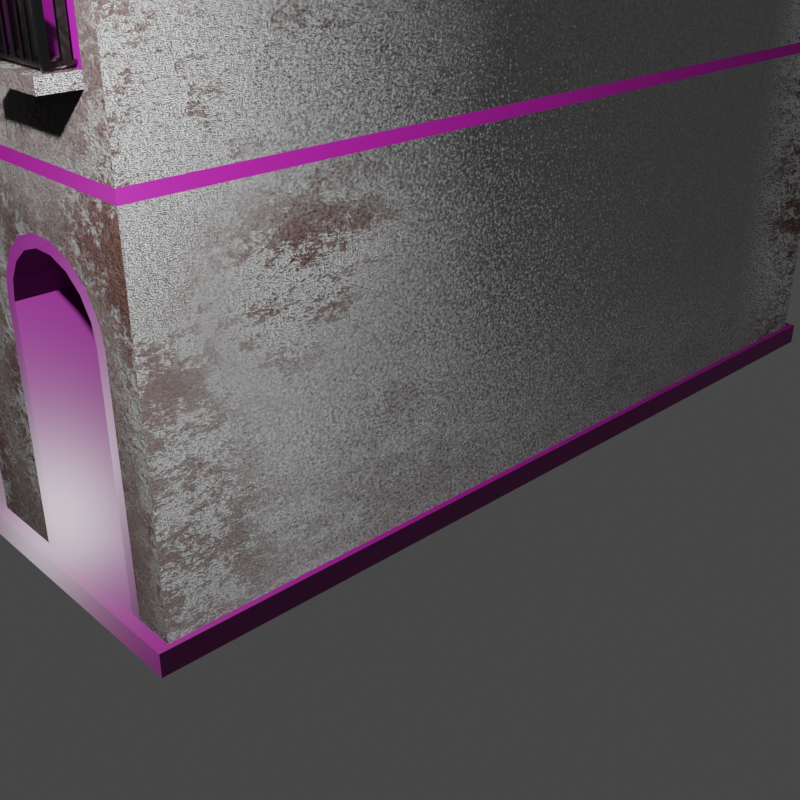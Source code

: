 # Source: Casa1.blend  (saved by Blender 2.83.18; exported with 4.5.12 LTS)
import bpy
from mathutils import Matrix  # noqa: F401  (used for matrix-valued properties, if any)

bpy.ops.wm.read_factory_settings(use_empty=True)
scene = bpy.context.scene
scene.name = 'Scene'

# ---- collections
col_collection = bpy.data.collections.new('Collection'); scene.collection.children.link(col_collection)

# ---- images (referenced by path relative to the original .blend; pixels are not part of the script)
import os
ASSET_DIR = os.environ.get("B2B_ASSET_DIR", "")  # directory of the original .blend (textures are referenced by path, not embedded)
HERE = os.path.dirname(os.path.abspath(__file__))  # packed textures are extracted next to this script under _unpacked/

def load_image(name, relpath, width, height, colorspace="sRGB"):
    """Load a texture the original file referenced (path relative to the .blend, or extracted next to this script)."""
    p = next((c for c in (os.path.join(HERE, relpath), os.path.join(ASSET_DIR, relpath)) if relpath and os.path.exists(c)), "")
    if p:
        img = bpy.data.images.load(p, check_existing=True)
        img.name = name
    else:  # same state as the original file: an image datablock whose file is absent (Cycles renders it pink)
        img = bpy.data.images.new(name, width, height)
        img.source = "FILE"
        img.filepath = "//" + (relpath or name)
    img.colorspace_settings.name = colorspace
    return img
img_wood_planks_dirt_disp_8k_jpg = load_image('wood_planks_dirt_disp_8k.jpg', 'wood_planks_dirt_8k_jpg/wood_planks_dirt_disp_8k.jpg', 1024, 1024, 'Non-Color')
img_wood_planks_dirt_diff_8k_jpg = load_image('wood_planks_dirt_diff_8k.jpg', 'wood_planks_dirt_8k_jpg/wood_planks_dirt_diff_8k.jpg', 1024, 1024, 'sRGB')
img_wood_planks_dirt_rough_8k_jpg = load_image('wood_planks_dirt_rough_8k.jpg', 'wood_planks_dirt_8k_jpg/wood_planks_dirt_rough_8k.jpg', 1024, 1024, 'Non-Color')
img_wood_planks_dirt_nor_8k_jpg = load_image('wood_planks_dirt_nor_8k.jpg', 'wood_planks_dirt_8k_jpg/wood_planks_dirt_nor_8k.jpg', 1024, 1024, 'Non-Color')
img_normal = load_image('Normal', 'Casa1/Normal1024.png', 1024, 1024, 'sRGB')
img_wood_planks_dirt_disp_8k_jpg_001 = load_image('wood_planks_dirt_disp_8k.jpg.001', 'wood_planks_dirt_8k_jpg/wood_planks_dirt_disp_8k.jpg', 1024, 1024, 'Non-Color')
img_wood_planks_dirt_diff_8k_jpg_001 = load_image('wood_planks_dirt_diff_8k.jpg.001', 'wood_planks_dirt_8k_jpg/wood_planks_dirt_diff_8k.jpg', 1024, 1024, 'sRGB')
img_wood_planks_dirt_rough_8k_jpg_001 = load_image('wood_planks_dirt_rough_8k.jpg.001', 'wood_planks_dirt_8k_jpg/wood_planks_dirt_rough_8k.jpg', 1024, 1024, 'Non-Color')
img_wood_planks_dirt_nor_8k_jpg_001 = load_image('wood_planks_dirt_nor_8k.jpg.001', 'wood_planks_dirt_8k_jpg/wood_planks_dirt_nor_8k.jpg', 1024, 1024, 'Non-Color')
img_ceramic_roof_01_disp_4k_jpg = load_image('ceramic_roof_01_disp_4k.jpg', 'ceramic_roof_01_4k_jpg/ceramic_roof_01_disp_4k.jpg', 1024, 1024, 'Non-Color')
img_ceramic_roof_01_diff_4k_jpg = load_image('ceramic_roof_01_diff_4k.jpg', 'ceramic_roof_01_4k_jpg/ceramic_roof_01_diff_4k.jpg', 1024, 1024, 'sRGB')
img_ceramic_roof_01_rough_ao_4k_jpg = load_image('ceramic_roof_01_rough_ao_4k.jpg', 'ceramic_roof_01_4k_jpg/ceramic_roof_01_rough_ao_4k.jpg', 1024, 1024, 'Non-Color')
img_ceramic_roof_01_nor_4k_jpg = load_image('ceramic_roof_01_nor_4k.jpg', 'ceramic_roof_01_4k_jpg/ceramic_roof_01_nor_4k.jpg', 1024, 1024, 'Non-Color')

# ---- materials (node trees are filled in below, after node groups)
mat_mat_slabs = bpy.data.materials.new('mat_slabs')
mat_mat_slabs.diffuse_color = (0.2203, 0.0484, 0.006075, 1.0)
mat_parede = bpy.data.materials.new('Parede')
mat_parede.alpha_threshold = 0.0
mat_parede.line_color = (0.0, 0.0, 0.0, 1.0)
mat_frame = bpy.data.materials.new('Frame')
mat_frame.diffuse_color = (0.06155, 0.06685, 0.4575, 1.0)
mat_grades = bpy.data.materials.new('Grades')
mat_telhado = bpy.data.materials.new('Telhado')

# ---- material node trees
mat_mat_slabs.use_nodes = True; mat_mat_slabs.node_tree.nodes.clear()
_N = mat_mat_slabs.node_tree.nodes; _L = mat_mat_slabs.node_tree.links
n0 = _N.new('NodeFrame'); n0.name = 'Frame'; n0.location = (-1270, 330)
n0.label = 'Mapping'
n0.width = 400
n1 = _N.new('NodeFrame'); n1.name = 'Frame.001'; n1.location = (-628, 530)
n1.label = 'Textures'
n1.width = 358
n2 = _N.new('ShaderNodeOutputMaterial'); n2.name = 'Material Output'; n2.location = (300, 300)
n3 = _N.new('ShaderNodeTexImage'); n3.name = 'Image Texture.001'; n3.location = (88, -870)
n3.label = 'Displacement'
n3.image = img_wood_planks_dirt_disp_8k_jpg
n4 = _N.new('ShaderNodeDisplacement'); n4.name = 'Displacement'; n4.location = (10, -260)
n4.inputs[2].default_value = 1.0
n5 = _N.new('ShaderNodeTexImage'); n5.name = 'Image Texture.002'; n5.location = (88, -30)
n5.label = 'Base Color'
n5.image = img_wood_planks_dirt_diff_8k_jpg
n6 = _N.new('ShaderNodeTexImage'); n6.name = 'Image Texture.003'; n6.location = (88, -310)
n6.label = 'Roughness'
n6.image = img_wood_planks_dirt_rough_8k_jpg
n7 = _N.new('ShaderNodeTexImage'); n7.name = 'Image Texture.004'; n7.location = (88, -590)
n7.label = 'Normal'
n7.image = img_wood_planks_dirt_nor_8k_jpg
n8 = _N.new('ShaderNodeNormalMap'); n8.name = 'Normal Map'; n8.location = (-240, -60)
n9 = _N.new('ShaderNodeMapping'); n9.name = 'Mapping'; n9.location = (230, -30)
n10 = _N.new('NodeReroute'); n10.name = 'Reroute'; n10.location = (38, -586)
n10.width = 16
n10.socket_idname = 'NodeSocketVector'
n11 = _N.new('ShaderNodeTexCoord'); n11.name = 'Texture Coordinate'; n11.location = (30, -30)
n12 = _N.new('ShaderNodeBsdfPrincipled'); n12.name = 'Principled BSDF'; n12.location = (10, 300)
n12.distribution = 'GGX'
n12.subsurface_method = 'BURLEY'
n12.inputs[3].default_value = 1.45
n12.inputs[27].default_value = (0.0, 0.0, 0.0, 1.0)
n12.inputs[28].default_value = 1.0
n13 = _N.new('ShaderNodeMix'); n13.name = 'Mix'; n13.location = (-87, 453)
n13.data_type = 'RGBA'
n13.inputs[0].default_value = 0.6833
n14 = _N.new('ShaderNodeRGB'); n14.name = 'RGB'; n14.location = (-277, 356)
n14.outputs[0].default_value = (0.14, 0.02096, 0.02096, 1.0)
n15 = _N.new('ShaderNodeTexImage'); n15.name = 'Image Texture'; n15.location = (395, 25)
n15.image = img_normal
n3.parent = n1
n5.parent = n1
n6.parent = n1
n7.parent = n1
n9.parent = n0
n10.parent = n1
n11.parent = n0
_L.new(n12.outputs[0], n2.inputs[0])
_L.new(n3.outputs[0], n4.inputs[0])
_L.new(n4.outputs[0], n2.inputs[2])
_L.new(n5.outputs[0], n13.inputs[6])
_L.new(n6.outputs[0], n12.inputs[2])
_L.new(n7.outputs[0], n8.inputs[1])
_L.new(n8.outputs[0], n12.inputs[5])
_L.new(n10.outputs[0], n5.inputs[0])
_L.new(n10.outputs[0], n6.inputs[0])
_L.new(n10.outputs[0], n7.inputs[0])
_L.new(n10.outputs[0], n3.inputs[0])
_L.new(n9.outputs[0], n10.inputs[0])
_L.new(n11.outputs[2], n9.inputs[0])
_L.new(n13.outputs[2], n12.inputs[0])
_L.new(n14.outputs[0], n13.inputs[7])
n2.is_active_output = True
mat_parede.use_nodes = True; mat_parede.node_tree.nodes.clear()
_N = mat_parede.node_tree.nodes; _L = mat_parede.node_tree.links
n0 = _N.new('ShaderNodeTexNoise'); n0.name = 'Noise Texture.001'; n0.location = (-1844, -627)
n0.inputs[2].default_value = 350.0
n0.inputs[3].default_value = 16.0
n1 = _N.new('ShaderNodeBump'); n1.name = 'Bump.001'; n1.location = (-1596, -647)
n1.inputs[0].default_value = 0.1
n1.inputs[1].default_value = 1.0
n1.inputs[2].default_value = 1.0
n2 = _N.new('ShaderNodeBump'); n2.name = 'Bump'; n2.location = (-1363, -520)
n2.inputs[0].default_value = 0.5967
n2.inputs[1].default_value = 1.0
n2.inputs[2].default_value = 1.0
n3 = _N.new('ShaderNodeBevel'); n3.name = 'Bevel'; n3.location = (-2195, -3)
n3.samples = 5
n3.inputs[0].default_value = 1.3
n4 = _N.new('ShaderNodeTexCoord'); n4.name = 'Texture Coordinate.002'; n4.location = (-2221, -201)
n5 = _N.new('ShaderNodeVectorMath'); n5.name = 'Vector Math'; n5.location = (-1927, -84)
n5.operation = 'CROSS_PRODUCT'
n6 = _N.new('ShaderNodeMath'); n6.name = 'Math'; n6.location = (-1535, -212)
n6.operation = 'MULTIPLY'
n6.inputs[2].default_value = 0.0
n7 = _N.new('ShaderNodeValToRGB'); n7.name = 'ColorRamp'; n7.location = (-1165, -269)
n7.width = 201
while len(n7.color_ramp.elements) > 1: n7.color_ramp.elements.remove(n7.color_ramp.elements[-1])
n7.color_ramp.elements[0].position = 0.2212; n7.color_ramp.elements[0].color = (1.0, 1.0, 1.0, 1.0)
_e = n7.color_ramp.elements.new(0.3186); _e.color = (0.1954, 0.03915, 0.01506, 1.0)
n8 = _N.new('ShaderNodeTexNoise'); n8.name = 'Musgrave Texture'; n8.location = (-1982, -284)
n8.width = 150
n8.normalize = False
n8.inputs[2].default_value = 0.5
n8.inputs[3].default_value = 7.0
n8.inputs[4].default_value = 1.0
n8.inputs[5].default_value = 2.6
n9 = _N.new('ShaderNodeOutputMaterial'); n9.name = 'Material Output'; n9.location = (-477, -336)
n10 = _N.new('ShaderNodeBsdfPrincipled'); n10.name = 'Principled BSDF'; n10.location = (-835, -320)
n10.distribution = 'GGX'
n10.subsurface_method = 'BURLEY'
n10.inputs[2].default_value = 0.4
n10.inputs[3].default_value = 1.45
n10.inputs[27].default_value = (0.0, 0.0, 0.0, 1.0)
n10.inputs[28].default_value = 1.0
n11 = _N.new('ShaderNodeMath'); n11.name = 'Math.001'; n11.location = (-1752, -303)
n11.operation = 'MULTIPLY'
n11.inputs[1].default_value = 70.0
n11.inputs[2].default_value = 0.0
n12 = _N.new('ShaderNodeTexImage'); n12.name = 'Image Texture'; n12.location = (-348, -551)
n12.image = img_normal
_L.new(n2.outputs[0], n10.inputs[5])
_L.new(n0.outputs[1], n1.inputs[4])
_L.new(n4.outputs[1], n5.inputs[1])
_L.new(n5.outputs[0], n6.inputs[0])
_L.new(n3.outputs[0], n5.inputs[0])
_L.new(n4.outputs[3], n8.inputs[0])
_L.new(n8.outputs[0], n11.inputs[0])
_L.new(n11.outputs[0], n6.inputs[1])
_L.new(n1.outputs[0], n2.inputs[4])
_L.new(n7.outputs[0], n10.inputs[0])
_L.new(n6.outputs[0], n2.inputs[3])
_L.new(n6.outputs[0], n7.inputs[0])
_L.new(n10.outputs[0], n9.inputs[0])
n9.is_active_output = True
mat_frame.use_nodes = True; mat_frame.node_tree.nodes.clear()
_N = mat_frame.node_tree.nodes; _L = mat_frame.node_tree.links
n0 = _N.new('NodeFrame'); n0.name = 'Frame'; n0.location = (-1270, 330)
n0.label = 'Mapping'
n0.width = 400
n1 = _N.new('NodeFrame'); n1.name = 'Frame.001'; n1.location = (-628, 530)
n1.label = 'Textures'
n1.width = 358
n2 = _N.new('ShaderNodeOutputMaterial'); n2.name = 'Material Output'; n2.location = (300, 300)
n3 = _N.new('ShaderNodeTexImage'); n3.name = 'Image Texture.001'; n3.location = (88, -870)
n3.label = 'Displacement'
n3.image = img_wood_planks_dirt_disp_8k_jpg_001
n4 = _N.new('ShaderNodeDisplacement'); n4.name = 'Displacement'; n4.location = (10, -260)
n4.inputs[2].default_value = 1.0
n5 = _N.new('ShaderNodeTexImage'); n5.name = 'Image Texture.002'; n5.location = (88, -30)
n5.label = 'Base Color'
n5.image = img_wood_planks_dirt_diff_8k_jpg_001
n6 = _N.new('ShaderNodeTexImage'); n6.name = 'Image Texture.003'; n6.location = (88, -310)
n6.label = 'Roughness'
n6.image = img_wood_planks_dirt_rough_8k_jpg_001
n7 = _N.new('ShaderNodeTexImage'); n7.name = 'Image Texture.004'; n7.location = (88, -590)
n7.label = 'Normal'
n7.image = img_wood_planks_dirt_nor_8k_jpg_001
n8 = _N.new('ShaderNodeNormalMap'); n8.name = 'Normal Map'; n8.location = (-240, -60)
n9 = _N.new('ShaderNodeMapping'); n9.name = 'Mapping'; n9.location = (230, -30)
n10 = _N.new('NodeReroute'); n10.name = 'Reroute'; n10.location = (38, -586)
n10.width = 16
n10.socket_idname = 'NodeSocketVector'
n11 = _N.new('ShaderNodeTexCoord'); n11.name = 'Texture Coordinate'; n11.location = (30, -30)
n12 = _N.new('ShaderNodeBsdfPrincipled'); n12.name = 'Principled BSDF'; n12.location = (10, 300)
n12.distribution = 'GGX'
n12.subsurface_method = 'BURLEY'
n12.inputs[3].default_value = 1.45
n12.inputs[27].default_value = (0.0, 0.0, 0.0, 1.0)
n12.inputs[28].default_value = 1.0
n13 = _N.new('ShaderNodeMix'); n13.name = 'Mix'; n13.location = (-210, 421)
n13.data_type = 'RGBA'
n13.inputs[0].default_value = 0.7
n14 = _N.new('ShaderNodeRGB'); n14.name = 'RGB'; n14.location = (19, 512)
n14.outputs[0].default_value = (0.06372, 0.0241, 0.01654, 1.0)
n15 = _N.new('ShaderNodeTexImage'); n15.name = 'Image Texture'; n15.location = (455, 38)
n15.image = img_normal
n3.parent = n1
n5.parent = n1
n6.parent = n1
n7.parent = n1
n9.parent = n0
n10.parent = n1
n11.parent = n0
_L.new(n12.outputs[0], n2.inputs[0])
_L.new(n3.outputs[0], n4.inputs[0])
_L.new(n4.outputs[0], n2.inputs[2])
_L.new(n5.outputs[0], n13.inputs[6])
_L.new(n6.outputs[0], n12.inputs[2])
_L.new(n7.outputs[0], n8.inputs[1])
_L.new(n8.outputs[0], n12.inputs[5])
_L.new(n10.outputs[0], n5.inputs[0])
_L.new(n10.outputs[0], n6.inputs[0])
_L.new(n10.outputs[0], n7.inputs[0])
_L.new(n10.outputs[0], n3.inputs[0])
_L.new(n9.outputs[0], n10.inputs[0])
_L.new(n11.outputs[2], n9.inputs[0])
_L.new(n13.outputs[2], n12.inputs[0])
_L.new(n14.outputs[0], n13.inputs[7])
n2.is_active_output = True
mat_grades.use_nodes = True; mat_grades.node_tree.nodes.clear()
_N = mat_grades.node_tree.nodes; _L = mat_grades.node_tree.links
n0 = _N.new('ShaderNodeOutputMaterial'); n0.name = 'Material Output'; n0.location = (300, 300)
n1 = _N.new('ShaderNodeBsdfPrincipled'); n1.name = 'Principled BSDF'; n1.location = (10, 300)
n1.distribution = 'GGX'
n1.subsurface_method = 'BURLEY'
n1.inputs[0].default_value = (0.174, 0.174, 0.174, 1.0)
n1.inputs[1].default_value = 1.0
n1.inputs[2].default_value = 0.1636
n1.inputs[3].default_value = 1.45
n1.inputs[13].default_value = 1.0
n1.inputs[27].default_value = (0.0, 0.0, 0.0, 1.0)
n1.inputs[28].default_value = 1.0
n2 = _N.new('ShaderNodeTexImage'); n2.name = 'Image Texture'; n2.location = (439, 136)
n2.image = img_normal
n3 = _N.new('ShaderNodeTexImage'); n3.name = 'Image Texture.001'; n3.location = (439, 136)
n3.image = img_normal
_L.new(n1.outputs[0], n0.inputs[0])
n0.is_active_output = True
mat_telhado.use_nodes = True; mat_telhado.node_tree.nodes.clear()
_N = mat_telhado.node_tree.nodes; _L = mat_telhado.node_tree.links
n0 = _N.new('NodeFrame'); n0.name = 'Frame'; n0.location = (-1270, 330)
n0.label = 'Mapping'
n0.width = 400
n1 = _N.new('NodeFrame'); n1.name = 'Frame.001'; n1.location = (-628, 530)
n1.label = 'Textures'
n1.width = 358
n2 = _N.new('ShaderNodeOutputMaterial'); n2.name = 'Material Output'; n2.location = (300, 300)
n3 = _N.new('ShaderNodeBsdfPrincipled'); n3.name = 'Principled BSDF'; n3.location = (10, 300)
n3.distribution = 'GGX'
n3.subsurface_method = 'BURLEY'
n3.inputs[3].default_value = 1.45
n3.inputs[13].default_value = 0.2667
n3.inputs[27].default_value = (0.0, 0.0, 0.0, 1.0)
n3.inputs[28].default_value = 1.0
n4 = _N.new('ShaderNodeTexImage'); n4.name = 'Image Texture.001'; n4.location = (88, -870)
n4.label = 'Displacement'
n4.image = img_ceramic_roof_01_disp_4k_jpg
n5 = _N.new('ShaderNodeDisplacement'); n5.name = 'Displacement'; n5.location = (10, -260)
n5.inputs[2].default_value = 1.0
n6 = _N.new('ShaderNodeTexImage'); n6.name = 'Image Texture.002'; n6.location = (88, -30)
n6.label = 'Base Color'
n6.image = img_ceramic_roof_01_diff_4k_jpg
n7 = _N.new('ShaderNodeTexImage'); n7.name = 'Image Texture.003'; n7.location = (88, -310)
n7.label = 'Roughness'
n7.image = img_ceramic_roof_01_rough_ao_4k_jpg
n8 = _N.new('ShaderNodeTexImage'); n8.name = 'Image Texture.004'; n8.location = (88, -590)
n8.label = 'Normal'
n8.image = img_ceramic_roof_01_nor_4k_jpg
n9 = _N.new('ShaderNodeNormalMap'); n9.name = 'Normal Map'; n9.location = (-240, -60)
n10 = _N.new('ShaderNodeMapping'); n10.name = 'Mapping'; n10.location = (230, -30)
n10.inputs[2].default_value = (0.0, 0.0, 1.571)
n10.inputs[3].default_value = (7.0, 13.0, 1.0)
n11 = _N.new('NodeReroute'); n11.name = 'Reroute'; n11.location = (38, -586)
n11.width = 16
n11.socket_idname = 'NodeSocketVector'
n12 = _N.new('ShaderNodeTexCoord'); n12.name = 'Texture Coordinate'; n12.location = (30, -30)
n13 = _N.new('ShaderNodeTexImage'); n13.name = 'Image Texture'; n13.location = (387, 62)
n13.image = img_normal
n4.parent = n1
n6.parent = n1
n7.parent = n1
n8.parent = n1
n10.parent = n0
n11.parent = n1
n12.parent = n0
_L.new(n3.outputs[0], n2.inputs[0])
_L.new(n4.outputs[0], n5.inputs[0])
_L.new(n5.outputs[0], n2.inputs[2])
_L.new(n6.outputs[0], n3.inputs[0])
_L.new(n7.outputs[0], n3.inputs[2])
_L.new(n8.outputs[0], n9.inputs[1])
_L.new(n9.outputs[0], n3.inputs[5])
_L.new(n11.outputs[0], n6.inputs[0])
_L.new(n11.outputs[0], n7.inputs[0])
_L.new(n11.outputs[0], n8.inputs[0])
_L.new(n11.outputs[0], n4.inputs[0])
_L.new(n10.outputs[0], n11.inputs[0])
_L.new(n12.outputs[2], n10.inputs[0])
n2.is_active_output = True

# ---- world
world_world = bpy.data.worlds.new('World'); scene.world = world_world
world_world.use_nodes = True; world_world.node_tree.nodes.clear()
_N = world_world.node_tree.nodes; _L = world_world.node_tree.links
n0 = _N.new('ShaderNodeOutputWorld'); n0.name = 'World Output'; n0.location = (300, 300)
n1 = _N.new('ShaderNodeBackground'); n1.name = 'Background'; n1.location = (10, 300)
n1.inputs[0].default_value = (0.05088, 0.05088, 0.05088, 1.0)
_L.new(n1.outputs[0], n0.inputs[0])
n0.is_active_output = True
world_world.color = (0.05088, 0.05088, 0.05088)
world_world.use_sun_shadow = False
world_world.sun_shadow_jitter_overblur = 0.0

# ---- cameras
cam_camera = bpy.data.cameras.new('Camera')
cam_camera.clip_end = 100.0
cam_camera.ortho_scale = 7.314

# ---- lights
light_light = bpy.data.lights.new('Light', 'POINT')
light_light.transmission_factor = 0.0
light_light.energy = 1000.0
light_light.shadow_soft_size = 0.1
light_light.shadow_maximum_resolution = 0.006
light_light.use_absolute_resolution = True

# ---- meshes
me_building_003_mesh = bpy.data.meshes.new('building_003_mesh')
me_building_003_mesh.from_pydata([(-2.0, -2.0, 0.0), (2.0, -2.0, 0.0), (-2.0, 2.0, 0.0), (2.0, 2.0, 0.0), (-2.05, -2.05, 0.2), (2.05, -2.05, 0.2), (2.05, 2.05, 0.2), (-2.05, 2.05, 0.2), (-2.0, -2.0, 3.2), (-2.0, 2.0, 3.2), (-2.05, 2.05, 0.0), (-2.05, -2.05, 0.0), (2.05, -2.05, 0.0), (2.05, 2.05, 0.0), (-2.0, -2.0, 0.2), (2.0, -2.0, 0.2), (2.0, 2.0, 0.2), (-2.0, 2.0, 0.2), (-2.0, -2.0, 3.3), (2.0, -2.0, 3.3), (2.0, 2.0, 3.3), (-2.05, -2.05, 5.3), (2.05, -2.05, 5.3), (2.05, 2.05, 5.3), (-2.05, 2.05, 5.3), (2.0, -2.0, 3.2), (2.0, 2.0, 3.2), (-2.0, 2.0, 3.3), (-2.05, -2.05, 5.5), (2.05, -2.05, 5.5), (2.05, 2.05, 5.5), (-2.05, 2.05, 5.5), (-2.0, -2.0, 6.0), (2.0, -2.0, 6.0), (2.0, 2.0, 6.0), (-2.0, 2.0, 6.0), (-2.0, -2.0, 5.3), (2.0, -2.0, 5.3), (2.0, 2.0, 5.3), (-2.0, 2.0, 5.3), (-2.0, -2.0, 5.5), (2.0, -2.0, 5.5), (2.0, 2.0, 5.5), (-2.0, 2.0, 5.5), (-2.1, -2.1, 5.951), (2.1, -2.1, 5.951), (2.1, 2.1, 5.951), (-2.1, 2.1, 5.951), (0.0, 2.1, 7.001), (0.0, -2.1, 7.001), (2.1, 2.1, 6.051), (0.0, 2.1, 7.101), (0.0, -2.1, 7.101), (2.1, -2.1, 6.051), (-2.1, 2.1, 6.051), (-2.1, -2.1, 6.051), (2.0, -2.0, 6.001), (2.0, 2.0, 6.001), (-2.0, 2.0, 6.001), (-2.0, -2.0, 6.001), (0.0, 2.0, 7.001), (0.0, -2.0, 7.001), (0.0, 2.0, 7.101), (0.0, -2.0, 7.101), (0.0, -2.0, 0.2), (0.0, -2.0, 3.2), (0.35, -2.0, 0.2), (1.65, -2.0, 0.2), (0.35, -2.0, 3.2), (1.65, -2.0, 3.2), (0.35, -2.0, 2.2), (1.65, -2.0, 2.2), (0.45, -2.0, 0.2), (1.55, -2.0, 0.2), (1.55, -2.0, 2.2), (0.45, -2.0, 2.2), (0.45, -2.0, 2.1), (1.55, -2.0, 2.1), (0.3892, -2.0, 2.405), (0.5021, -2.0, 2.586), (0.675, -2.0, 2.72), (0.8871, -2.0, 2.791), (1.113, -2.0, 2.791), (1.325, -2.0, 2.72), (1.498, -2.0, 2.586), (1.611, -2.0, 2.405), (1.517, -2.0, 2.371), (1.421, -2.0, 2.521), (1.275, -2.0, 2.633), (1.096, -2.0, 2.692), (0.9045, -2.0, 2.692), (0.725, -2.0, 2.633), (0.5787, -2.0, 2.521), (0.4832, -2.0, 2.371), (0.45, -1.0, 2.2), (1.55, -1.0, 2.2), (1.517, -1.0, 2.371), (1.421, -1.0, 2.521), (1.275, -1.0, 2.633), (1.096, -1.0, 2.692), (0.9045, -1.0, 2.692), (0.725, -1.0, 2.633), (0.5787, -1.0, 2.521), (0.4832, -1.0, 2.371), (0.45, -1.0, 0.2), (1.55, -1.0, 0.2), (1.55, -1.0, 2.1), (0.45, -1.0, 2.1), (-1.65, -2.0, 0.2), (-0.35, -2.0, 0.2), (-1.65, -2.0, 3.2), (-0.35, -2.0, 3.2), (-1.65, -2.0, 2.2), (-0.35, -2.0, 2.2), (-1.55, -2.0, 0.2), (-0.45, -2.0, 0.2), (-0.45, -2.0, 2.2), (-1.55, -2.0, 2.2), (-1.55, -2.0, 2.1), (-1.611, -2.0, 2.405), (-1.498, -2.0, 2.586), (-1.325, -2.0, 2.72), (-1.113, -2.0, 2.791), (-0.8871, -2.0, 2.791), (-0.675, -2.0, 2.72), (-0.5021, -2.0, 2.586), (-0.3892, -2.0, 2.405), (-0.4832, -2.0, 2.371), (-0.5787, -2.0, 2.521), (-0.725, -2.0, 2.633), (-0.9045, -2.0, 2.692), (-1.096, -2.0, 2.692), (-1.275, -2.0, 2.633), (-1.421, -2.0, 2.521), (-1.517, -2.0, 2.371), (-1.55, -1.0, 2.2), (-0.45, -1.0, 2.2), (-0.4832, -1.0, 2.371), (-0.5787, -1.0, 2.521), (-0.725, -1.0, 2.633), (-0.9045, -1.0, 2.692), (-1.096, -1.0, 2.692), (-1.275, -1.0, 2.633), (-1.421, -1.0, 2.521), (-1.517, -1.0, 2.371), (-1.55, -1.0, 0.2), (-0.45, -1.0, 0.2), (-0.45, -1.0, 2.1), (-1.55, -1.0, 2.1), (-0.45, -2.0, 2.1), (-1.0, -2.0, 3.3), (0.0, -2.0, 3.3), (1.0, -2.0, 3.3), (-1.0, -2.0, 5.3), (0.0, -2.0, 5.3), (1.0, -2.0, 5.3), (1.2, -2.0, 3.3), (1.8, -2.0, 3.3), (1.2, -2.0, 5.3), (1.8, -2.0, 5.3), (1.2, -2.0, 3.8), (1.2, -2.0, 4.8), (1.8, -2.0, 3.8), (1.8, -2.0, 4.8), (1.7, -2.0, 3.8), (1.3, -2.0, 3.8), (1.7, -2.0, 4.8), (1.3, -2.0, 4.8), (1.3, -2.0, 3.9), (1.3, -2.0, 4.7), (1.7, -2.0, 3.9), (1.7, -2.0, 4.7), (1.3, -1.0, 3.9), (1.7, -1.0, 3.9), (1.7, -1.0, 4.7), (1.3, -1.0, 4.7), (0.2, -2.0, 3.3), (0.8, -2.0, 3.3), (0.2, -2.0, 5.3), (0.8, -2.0, 5.3), (0.2, -2.0, 3.8), (0.2, -2.0, 4.8), (0.8, -2.0, 3.8), (0.8, -2.0, 4.8), (0.7, -2.0, 3.8), (0.3, -2.0, 3.8), (0.7, -2.0, 4.8), (0.3, -2.0, 4.8), (0.3, -2.0, 3.9), (0.3, -2.0, 4.7), (0.7, -2.0, 3.9), (0.7, -2.0, 4.7), (0.3, -1.0, 3.9), (0.7, -1.0, 3.9), (0.7, -1.0, 4.7), (0.3, -1.0, 4.7), (-0.8, -2.0, 3.3), (-0.2, -2.0, 3.3), (-0.8, -2.0, 5.3), (-0.2, -2.0, 5.3), (-0.8, -2.0, 3.8), (-0.8, -2.0, 4.8), (-0.2, -2.0, 3.8), (-0.2, -2.0, 4.8), (-0.3, -2.0, 3.8), (-0.7, -2.0, 3.8), (-0.3, -2.0, 4.8), (-0.7, -2.0, 4.8), (-0.7, -2.0, 3.9), (-0.7, -2.0, 4.7), (-0.3, -2.0, 3.9), (-0.3, -2.0, 4.7), (-0.7, -1.0, 3.9), (-0.3, -1.0, 3.9), (-0.3, -1.0, 4.7), (-0.7, -1.0, 4.7), (-1.8, -2.0, 3.3), (-1.2, -2.0, 3.3), (-1.8, -2.0, 5.3), (-1.2, -2.0, 5.3), (-1.8, -2.0, 3.8), (-1.8, -2.0, 4.8), (-1.2, -2.0, 3.8), (-1.2, -2.0, 4.8), (-1.3, -2.0, 3.8), (-1.7, -2.0, 3.8), (-1.3, -2.0, 4.8), (-1.7, -2.0, 4.8), (-1.7, -2.0, 3.9), (-1.7, -2.0, 4.7), (-1.3, -2.0, 3.9), (-1.3, -2.0, 4.7), (-1.7, -1.0, 3.9), (-1.3, -1.0, 3.9), (-1.3, -1.0, 4.7), (-1.7, -1.0, 4.7), (1.201, -2.0, 3.301), (1.799, -2.0, 3.301), (1.799, -2.0, 3.799), (1.201, -1.92, 3.801), (1.201, -1.92, 3.901), (1.201, -2.0, 3.799), (1.799, -1.92, 3.901), (1.799, -1.92, 3.801), (1.201, -2.14, 3.801), (1.201, -2.14, 3.901), (1.799, -2.14, 3.901), (1.799, -2.14, 3.801), (0.7989, -1.92, 3.801), (0.7989, -1.92, 3.901), (0.2011, -2.0, 3.799), (0.2011, -1.92, 3.801), (0.2011, -1.92, 3.901), (0.7989, -2.0, 3.799), (0.7989, -2.0, 3.301), (0.2011, -2.0, 3.301), (1.737, -2.103, 4.301), (1.238, -2.103, 4.301), (1.263, -2.103, 3.901), (1.263, -2.103, 4.301), (1.263, -2.078, 3.901), (1.263, -2.078, 4.301), (1.238, -2.078, 3.901), (1.238, -2.078, 4.301), (1.238, -2.103, 3.901), (1.737, -1.982, 4.301), (1.762, -2.103, 4.301), (1.762, -2.103, 3.901), (1.762, -2.078, 4.301), (1.762, -2.078, 3.901), (1.737, -2.078, 4.301), (1.737, -2.078, 3.901), (1.737, -2.078, 4.276), (1.737, -2.103, 3.901), (1.263, -1.956, 3.901), (1.263, -1.956, 4.301), (1.263, -1.981, 3.901), (1.263, -1.981, 4.301), (1.238, -1.981, 3.901), (1.238, -1.981, 4.301), (1.238, -1.956, 3.901), (1.238, -1.956, 4.301), (1.762, -1.982, 4.301), (1.762, -1.982, 3.901), (1.762, -1.957, 4.301), (1.762, -1.957, 3.901), (1.737, -1.957, 4.301), (1.737, -1.957, 3.901), (1.263, -2.078, 4.276), (1.737, -1.982, 3.901), (1.263, -2.078, 4.276), (1.263, -1.982, 4.276), (1.737, -2.078, 4.276), (1.263, -1.982, 4.301), (1.737, -2.078, 4.301), (1.737, -1.982, 4.301), (1.762, -2.078, 4.301), (1.762, -1.982, 4.301), (1.762, -2.078, 4.276), (1.762, -1.982, 4.276), (1.737, -2.078, 3.926), (1.737, -1.982, 4.276), (1.737, -1.982, 3.951), (1.737, -2.078, 3.951), (1.762, -1.982, 3.951), (1.762, -2.078, 3.951), (1.762, -1.982, 3.926), (1.762, -2.078, 3.926), (1.737, -1.982, 3.926), (1.263, -2.078, 4.301), (1.263, -2.078, 4.301), (1.737, -2.043, 4.276), (1.762, -2.043, 3.951), (1.762, -2.043, 4.276), (1.762, -2.017, 3.951), (1.762, -2.017, 4.276), (1.737, -2.017, 3.951), (1.737, -2.017, 4.276), (1.737, -2.043, 3.951), (1.737, -2.078, 4.301), (1.263, -2.103, 4.301), (1.737, -2.103, 4.301), (1.263, -2.103, 4.276), (1.737, -2.103, 4.276), (1.737, -2.078, 3.926), (1.263, -2.078, 3.926), (1.737, -2.078, 3.951), (1.263, -2.078, 3.951), (1.737, -2.103, 3.951), (1.263, -2.103, 3.951), (1.737, -2.103, 3.926), (1.263, -2.103, 3.926), (1.238, -2.078, 4.301), (1.238, -1.982, 4.301), (-0.2011, -1.92, 3.801), (1.238, -2.078, 4.276), (-0.2011, -1.92, 3.901), (0.7989, -2.14, 3.801), (0.7989, -2.14, 3.901), (0.2011, -2.14, 3.901), (1.345, -2.078, 3.951), (1.238, -1.982, 4.276), (1.345, -2.103, 3.951), (1.345, -2.103, 4.276), (1.37, -2.103, 3.951), (1.37, -2.103, 4.276), (1.37, -2.078, 3.951), (1.37, -2.078, 4.276), (1.44, -2.078, 3.951), (1.345, -2.078, 4.276), (1.44, -2.103, 4.276), (1.44, -2.103, 3.951), (1.465, -2.103, 4.276), (1.465, -2.103, 3.951), (1.465, -2.078, 4.276), (1.465, -2.078, 3.951), (1.44, -2.078, 4.276), (1.535, -2.078, 3.951), (1.535, -2.103, 4.276), (1.535, -2.103, 3.951), (1.56, -2.103, 4.276), (1.56, -2.103, 3.951), (1.56, -2.078, 4.276), (1.56, -2.078, 3.951), (1.535, -2.078, 4.276), (1.63, -2.078, 3.951), (1.63, -2.103, 4.276), (1.63, -2.103, 3.951), (1.655, -2.103, 4.276), (1.655, -2.103, 3.951), (1.655, -2.078, 4.276), (1.655, -2.078, 3.951), (1.63, -2.078, 4.276), (1.238, -2.078, 3.926), (1.238, -1.982, 3.951), (1.238, -2.078, 3.951), (1.263, -1.982, 3.951), (1.263, -2.078, 3.951), (1.263, -1.982, 3.926), (1.263, -2.078, 3.926), (1.238, -1.982, 3.926), (0.2011, -2.14, 3.801), (-0.7989, -2.0, 3.799), (-0.7989, -1.92, 3.801), (1.238, -2.017, 3.951), (1.238, -2.017, 4.276), (1.238, -2.043, 3.951), (1.238, -2.043, 4.276), (1.263, -2.043, 3.951), (1.263, -2.043, 4.276), (1.263, -2.017, 3.951), (1.263, -2.017, 4.276), (-0.7989, -1.92, 3.901), (-0.2011, -2.0, 3.799), (-0.2011, -2.0, 3.301), (-0.7989, -2.0, 3.301), (0.7374, -1.982, 4.301), (0.7374, -2.103, 4.301), (0.7624, -2.103, 3.901), (0.7624, -2.103, 4.301), (0.7624, -2.078, 3.901), (0.7624, -2.078, 4.301), (0.7374, -2.078, 3.901), (0.7374, -2.078, 4.301), (0.7374, -2.103, 3.901), (0.2376, -2.103, 4.301), (0.2626, -1.956, 3.901), (0.2626, -1.956, 4.301), (0.2626, -1.981, 3.901), (0.2626, -1.981, 4.301), (0.2376, -1.981, 3.901), (0.2376, -1.981, 4.301), (0.2376, -1.956, 3.901), (0.2376, -1.956, 4.301), (0.7624, -1.982, 4.301), (0.7624, -1.982, 3.901), (0.7624, -1.957, 4.301), (0.7624, -1.957, 3.901), (0.7374, -1.957, 4.301), (0.7374, -1.957, 3.901), (0.7374, -2.078, 4.276), (0.7374, -1.982, 3.901), (0.2626, -2.103, 4.301), (0.2626, -2.103, 3.901), (0.2626, -2.078, 4.301), (0.2626, -2.078, 3.901), (0.2376, -2.078, 4.301), (0.2376, -2.078, 3.901), (0.2626, -2.078, 4.276), (0.2376, -2.103, 3.901), (0.2376, -1.982, 4.276), (0.2376, -2.078, 4.276), (0.2376, -2.078, 4.301), (0.2376, -1.982, 4.301), (0.7624, -1.982, 4.301), (0.7624, -2.078, 4.301), (0.7374, -1.982, 4.301), (0.7374, -2.078, 4.301), (0.7374, -1.982, 4.276), (0.7374, -2.078, 4.276), (0.7624, -1.982, 4.276), (0.7624, -2.078, 4.276), (0.7624, -2.078, 3.951), (0.7624, -1.982, 3.951), (0.7374, -2.078, 3.951), (0.7374, -1.982, 3.951), (0.7374, -2.078, 3.926), (0.7374, -1.982, 3.926), (0.7624, -2.078, 3.926), (0.7624, -1.982, 3.926), (0.2626, -2.078, 4.301), (0.7374, -2.043, 4.276), (0.7624, -2.043, 3.951), (0.7624, -2.043, 4.276), (0.7624, -2.017, 3.951), (0.7624, -2.017, 4.276), (0.7374, -2.017, 3.951), (0.7374, -2.017, 4.276), (0.7374, -2.043, 3.951), (0.7374, -2.078, 4.301), (0.2626, -2.103, 4.301), (0.7374, -2.103, 4.301), (0.2626, -2.103, 4.276), (0.7374, -2.103, 4.276), (0.7374, -2.078, 3.926), (0.2626, -2.078, 3.926), (0.7374, -2.078, 3.951), (0.2626, -2.078, 3.951), (0.7374, -2.103, 3.951), (0.2626, -2.103, 3.951), (0.7374, -2.103, 3.926), (0.2626, -2.103, 3.926), (0.2626, -1.982, 4.301), (0.2626, -2.078, 4.301), (-1.201, -1.92, 3.801), (-1.201, -1.92, 3.901), (-0.2011, -2.14, 3.801), (-0.2011, -2.14, 3.901), (-0.7989, -2.14, 3.901), (-0.7989, -2.14, 3.801), (0.3451, -2.078, 3.951), (0.2626, -2.078, 4.276), (0.3451, -2.103, 3.951), (0.3451, -2.103, 4.276), (0.3701, -2.103, 3.951), (0.3701, -2.103, 4.276), (0.3701, -2.078, 3.951), (0.3701, -2.078, 4.276), (0.44, -2.078, 3.951), (0.3451, -2.078, 4.276), (0.44, -2.103, 4.276), (0.44, -2.103, 3.951), (0.465, -2.103, 4.276), (0.465, -2.103, 3.951), (0.465, -2.078, 4.276), (0.465, -2.078, 3.951), (0.44, -2.078, 4.276), (0.535, -2.078, 3.951), (0.535, -2.103, 4.276), (0.535, -2.103, 3.951), (0.56, -2.103, 4.276), (0.56, -2.103, 3.951), (0.56, -2.078, 4.276), (0.56, -2.078, 3.951), (0.535, -2.078, 4.276), (0.6299, -2.078, 3.951), (0.6299, -2.103, 4.276), (0.6299, -2.103, 3.951), (0.6549, -2.103, 4.276), (0.6549, -2.103, 3.951), (0.6549, -2.078, 4.276), (0.6549, -2.078, 3.951), (0.6299, -2.078, 4.276), (0.2626, -1.982, 4.276), (0.2626, -2.078, 3.951), (0.2626, -1.982, 3.951), (0.2376, -2.078, 3.951), (0.2376, -1.982, 3.951), (0.2376, -2.078, 3.926), (0.2376, -1.982, 3.926), (0.2626, -2.078, 3.926), (0.2626, -1.982, 3.926), (-1.799, -2.0, 3.799), (-1.799, -1.92, 3.801), (0.2376, -2.017, 3.951), (0.2376, -2.017, 4.276), (0.2376, -2.043, 3.951), (0.2376, -2.043, 4.276), (0.2626, -2.043, 3.951), (0.2626, -2.043, 4.276), (0.2626, -2.017, 3.951), (0.2626, -2.017, 4.276), (-1.799, -1.92, 3.901), (-1.201, -2.0, 3.799), (-1.201, -2.0, 3.301), (-1.799, -2.0, 3.301), (-0.2626, -2.103, 4.301), (-0.7624, -2.103, 4.301), (-0.7374, -2.103, 3.901), (-0.7374, -2.103, 4.301), (-0.7374, -2.078, 3.901), (-0.7374, -2.078, 4.301), (-0.7624, -2.078, 3.901), (-0.7624, -2.078, 4.301), (-0.7624, -2.103, 3.901), (-0.2626, -1.982, 4.301), (-0.2376, -2.103, 4.301), (-0.2376, -2.103, 3.901), (-0.2376, -2.078, 4.301), (-0.2376, -2.078, 3.901), (-0.2626, -2.078, 4.301), (-0.2626, -2.078, 3.901), (-0.2626, -2.078, 4.276), (-0.2626, -2.103, 3.901), (-0.7374, -1.956, 3.901), (-0.7374, -1.956, 4.301), (-0.7374, -1.981, 3.901), (-0.7374, -1.981, 4.301), (-0.7624, -1.981, 3.901), (-0.7624, -1.981, 4.301), (-0.7624, -1.956, 3.901), (-0.7624, -1.956, 4.301), (-0.2376, -1.982, 4.301), (-0.2376, -1.982, 3.901), (-0.2376, -1.957, 4.301), (-0.2376, -1.957, 3.901), (-0.2626, -1.957, 4.301), (-0.2626, -1.957, 3.901), (-0.7374, -2.078, 4.276), (-0.2626, -1.982, 3.901), (-0.7374, -2.078, 4.276), (-0.7374, -1.982, 4.276), (-0.2376, -1.982, 4.276), (-0.2376, -2.078, 4.276), (-0.2376, -1.982, 4.301), (-0.2376, -2.078, 4.301), (-0.2626, -1.982, 4.301), (-0.2626, -2.078, 4.301), (-0.2626, -1.982, 4.276), (-0.2626, -2.078, 4.276), (-0.2376, -2.078, 3.926), (-0.2376, -1.982, 3.926), (-0.2376, -2.078, 3.951), (-0.2376, -1.982, 3.951), (-0.2626, -2.078, 3.951), (-0.2626, -1.982, 3.951), (-0.2626, -2.078, 3.926), (-0.2626, -1.982, 3.926), (-0.7374, -1.982, 4.301), (-0.7374, -2.078, 4.301), (-0.7374, -2.078, 4.301), (-0.2626, -2.043, 4.276), (-0.2376, -2.043, 3.951), (-0.2376, -2.043, 4.276), (-0.2376, -2.017, 3.951), (-0.2376, -2.017, 4.276), (-0.2626, -2.017, 3.951), (-0.2626, -2.017, 4.276), (-0.2626, -2.043, 3.951), (-0.2626, -2.078, 4.301), (-0.7374, -2.103, 4.301), (-0.2626, -2.103, 4.301), (-0.7374, -2.103, 4.276), (-0.2626, -2.103, 4.276), (-0.2626, -2.078, 3.926), (-0.7374, -2.078, 3.926), (-0.2626, -2.078, 3.951), (-0.7374, -2.078, 3.951), (-0.2626, -2.103, 3.951), (-0.7374, -2.103, 3.951), (-0.2626, -2.103, 3.926), (-0.7374, -2.103, 3.926), (-0.7624, -2.078, 4.301), (-0.7624, -1.982, 4.301), (-0.7624, -2.078, 4.276), (-1.201, -2.14, 3.801), (-1.201, -2.14, 3.901), (-1.799, -2.14, 3.901), (-0.6549, -2.078, 3.951), (-0.7624, -1.982, 4.276), (-0.6549, -2.103, 3.951), (-0.6549, -2.103, 4.276), (-0.6299, -2.103, 3.951), (-0.6299, -2.103, 4.276), (-0.6299, -2.078, 3.951), (-0.6299, -2.078, 4.276), (-0.56, -2.078, 3.951), (-0.6549, -2.078, 4.276), (-0.56, -2.103, 4.276), (-0.56, -2.103, 3.951), (-0.535, -2.103, 4.276), (-0.535, -2.103, 3.951), (-0.535, -2.078, 4.276), (-0.535, -2.078, 3.951), (-0.56, -2.078, 4.276), (-0.465, -2.078, 3.951), (-0.465, -2.103, 4.276), (-0.465, -2.103, 3.951), (-0.44, -2.103, 4.276), (-0.44, -2.103, 3.951), (-0.44, -2.078, 4.276), (-0.44, -2.078, 3.951), (-0.465, -2.078, 4.276), (-0.3701, -2.078, 3.951), (-0.3701, -2.103, 4.276), (-0.3701, -2.103, 3.951), (-0.3451, -2.103, 4.276), (-0.3451, -2.103, 3.951), (-0.3451, -2.078, 4.276), (-0.3451, -2.078, 3.951), (-0.3701, -2.078, 4.276), (-0.7624, -2.078, 3.926), (-0.7624, -1.982, 3.951), (-0.7624, -2.078, 3.951), (-0.7374, -1.982, 3.951), (-0.7374, -2.078, 3.951), (-0.7374, -1.982, 3.926), (-0.7374, -2.078, 3.926), (-0.7624, -1.982, 3.926), (-1.799, -2.14, 3.801), (-0.7624, -2.017, 3.951), (-0.7624, -2.017, 4.276), (-0.7624, -2.043, 3.951), (-0.7624, -2.043, 4.276), (-0.7374, -2.043, 3.951), (-0.7374, -2.043, 4.276), (-0.7374, -2.017, 3.951), (-0.7374, -2.017, 4.276), (-1.263, -1.982, 4.301), (-1.263, -2.103, 4.301), (-1.238, -2.103, 3.901), (-1.238, -2.103, 4.301), (-1.238, -2.078, 3.901), (-1.238, -2.078, 4.301), (-1.263, -2.078, 3.901), (-1.263, -2.078, 4.301), (-1.263, -2.103, 3.901), (-1.762, -2.103, 4.301), (-1.737, -1.956, 3.901), (-1.737, -1.956, 4.301), (-1.737, -1.981, 3.901), (-1.737, -1.981, 4.301), (-1.762, -1.981, 3.901), (-1.762, -1.981, 4.301), (-1.762, -1.956, 3.901), (-1.762, -1.956, 4.301), (-1.238, -1.982, 4.301), (-1.238, -1.982, 3.901), (-1.238, -1.957, 4.301), (-1.238, -1.957, 3.901), (-1.263, -1.957, 4.301), (-1.263, -1.957, 3.901), (-1.263, -2.078, 4.276), (-1.263, -1.982, 3.901), (-1.737, -2.103, 4.301), (-1.737, -2.103, 3.901), (-1.737, -2.078, 4.301), (-1.737, -2.078, 3.901), (-1.762, -2.078, 4.301), (-1.762, -2.078, 3.901), (-1.737, -2.078, 4.276), (-1.762, -2.103, 3.901), (-1.762, -1.982, 4.276), (-1.762, -2.078, 4.276), (-1.762, -2.078, 4.301), (-1.762, -1.982, 4.301), (-1.238, -1.982, 4.301), (-1.238, -2.078, 4.301), (-1.263, -1.982, 4.301), (-1.263, -2.078, 4.301), (-1.263, -1.982, 4.276), (-1.263, -2.078, 4.276), (-1.238, -1.982, 4.276), (-1.238, -2.078, 4.276), (-1.238, -2.078, 3.951), (-1.238, -1.982, 3.951), (-1.263, -2.078, 3.951), (-1.263, -1.982, 3.951), (-1.263, -2.078, 3.926), (-1.263, -1.982, 3.926), (-1.238, -2.078, 3.926), (-1.238, -1.982, 3.926), (-1.737, -2.078, 4.301), (-1.263, -2.043, 4.276), (-1.238, -2.043, 3.951), (-1.238, -2.043, 4.276), (-1.238, -2.017, 3.951), (-1.238, -2.017, 4.276), (-1.263, -2.017, 3.951), (-1.263, -2.017, 4.276), (-1.263, -2.043, 3.951), (-1.263, -2.078, 4.301), (-1.737, -2.103, 4.301), (-1.263, -2.103, 4.301), (-1.737, -2.103, 4.276), (-1.263, -2.103, 4.276), (-1.263, -2.078, 3.926), (-1.737, -2.078, 3.926), (-1.263, -2.078, 3.951), (-1.737, -2.078, 3.951), (-1.263, -2.103, 3.951), (-1.737, -2.103, 3.951), (-1.263, -2.103, 3.926), (-1.737, -2.103, 3.926), (-1.737, -1.982, 4.301), (-1.737, -2.078, 4.301), (-1.655, -2.078, 3.951), (-1.737, -2.078, 4.276), (-1.655, -2.103, 3.951), (-1.655, -2.103, 4.276), (-1.63, -2.103, 3.951), (-1.63, -2.103, 4.276), (-1.63, -2.078, 3.951), (-1.63, -2.078, 4.276), (-1.56, -2.078, 3.951), (-1.655, -2.078, 4.276), (-1.56, -2.103, 4.276), (-1.56, -2.103, 3.951), (-1.535, -2.103, 4.276), (-1.535, -2.103, 3.951), (-1.535, -2.078, 4.276), (-1.535, -2.078, 3.951), (-1.56, -2.078, 4.276), (-1.465, -2.078, 3.951), (-1.465, -2.103, 4.276), (-1.465, -2.103, 3.951), (-1.44, -2.103, 4.276), (-1.44, -2.103, 3.951), (-1.44, -2.078, 4.276), (-1.44, -2.078, 3.951), (-1.465, -2.078, 4.276), (-1.37, -2.078, 3.951), (-1.37, -2.103, 4.276), (-1.37, -2.103, 3.951), (-1.345, -2.103, 4.276), (-1.345, -2.103, 3.951), (-1.345, -2.078, 4.276), (-1.345, -2.078, 3.951), (-1.37, -2.078, 4.276), (-1.737, -1.982, 4.276), (-1.737, -2.078, 3.951), (-1.737, -1.982, 3.951), (-1.762, -2.078, 3.951), (-1.762, -1.982, 3.951), (-1.762, -2.078, 3.926), (-1.762, -1.982, 3.926), (-1.737, -2.078, 3.926), (-1.737, -1.982, 3.926), (-1.762, -2.017, 3.951), (-1.762, -2.017, 4.276), (-1.762, -2.043, 3.951), (-1.762, -2.043, 4.276), (-1.737, -2.043, 3.951), (-1.737, -2.043, 4.276), (-1.737, -2.017, 3.951), (-1.737, -2.017, 4.276)], [], [(44, 47, 58, 59), (11, 10, 2, 0), (13, 10, 7, 6), (11, 12, 5, 4), (12, 13, 6, 5), (10, 11, 4, 7), (16, 17, 9, 26), (67, 15, 25, 69, 71), (17, 14, 8, 9), (15, 16, 26, 25), (12, 11, 0, 1), (13, 12, 1, 3), (10, 13, 3, 2), (4, 5, 15, 67, 73, 72, 66, 64, 109, 115, 114, 108, 14), (5, 6, 16, 15), (6, 7, 17, 16), (7, 4, 14, 17), (25, 8, 110, 111, 65, 68, 69), (26, 9, 27, 20), (8, 25, 19, 18), (9, 8, 18, 27), (25, 26, 20, 19), (157, 19, 37, 159, 163, 162), (27, 18, 36, 39), (19, 20, 38, 37), (20, 27, 39, 38), (18, 19, 157, 156, 152, 177, 176, 151, 197, 196, 150, 217, 216), (22, 21, 36, 218, 219, 153, 198, 199, 154, 178, 179, 155, 158, 159, 37), (24, 21, 28, 31), (22, 23, 30, 29), (23, 24, 31, 30), (21, 22, 29, 28), (41, 42, 34, 33), (42, 43, 35, 34), (40, 41, 33, 32), (43, 40, 32, 35), (23, 22, 37, 38), (24, 23, 38, 39), (21, 24, 39, 36), (28, 29, 41, 40), (29, 30, 42, 41), (30, 31, 43, 42), (31, 28, 40, 43), (59, 56, 61), (34, 35, 58, 57), (32, 33, 56, 59), (35, 32, 59, 58), (33, 34, 57, 56), (57, 58, 60), (46, 45, 56, 57), (49, 45, 53, 52), (46, 48, 51, 50), (47, 44, 55, 54), (44, 49, 52, 55), (45, 46, 50, 53), (48, 47, 54, 51), (47, 48, 60, 58), (48, 46, 57, 60), (45, 49, 61, 56), (49, 44, 59, 61), (50, 51, 62, 63, 52, 53), (54, 55, 52, 63, 62, 51), (109, 64, 65, 111, 113), (64, 66, 70, 68, 65), (71, 85, 86, 74), (73, 67, 71, 74, 77), (66, 72, 76, 75, 70), (104, 105, 106, 107), (14, 108, 112, 110, 8), (68, 70, 78, 79, 80, 81, 82, 83, 84, 85, 71, 69), (85, 84, 87, 86), (84, 83, 88, 87), (83, 82, 89, 88), (82, 81, 90, 89), (81, 80, 91, 90), (80, 79, 92, 91), (79, 78, 93, 92), (78, 70, 75, 93), (76, 107, 94, 75), (94, 95, 96, 97, 98, 99, 100, 101, 102, 103), (93, 75, 94, 103), (87, 88, 98, 97), (77, 74, 95, 106), (91, 92, 102, 101), (88, 89, 99, 98), (74, 86, 96, 95), (92, 93, 103, 102), (89, 90, 100, 99), (86, 87, 97, 96), (90, 91, 101, 100), (76, 72, 104, 107), (73, 77, 106, 105), (72, 73, 105, 104), (136, 147, 149, 116), (113, 126, 127, 116), (115, 109, 113, 116, 149), (108, 114, 118, 117, 112), (145, 146, 147, 148), (107, 106, 95, 94), (110, 112, 119, 120, 121, 122, 123, 124, 125, 126, 113, 111), (126, 125, 128, 127), (125, 124, 129, 128), (124, 123, 130, 129), (123, 122, 131, 130), (122, 121, 132, 131), (121, 120, 133, 132), (120, 119, 134, 133), (119, 112, 117, 134), (135, 136, 137, 138, 139, 140, 141, 142, 143, 144), (131, 132, 142, 141), (134, 117, 135, 144), (128, 129, 139, 138), (147, 136, 135, 148), (132, 133, 143, 142), (129, 130, 140, 139), (116, 127, 137, 136), (133, 134, 144, 143), (130, 131, 141, 140), (127, 128, 138, 137), (115, 149, 147, 146), (114, 115, 146, 145), (118, 148, 135, 117), (118, 114, 145, 148), (217, 150, 153, 219, 223, 222), (197, 151, 154, 199, 203, 202), (177, 152, 155, 179, 183, 182), (152, 156, 160, 161, 158, 155), (161, 167, 166, 163, 159, 158), (236, 237, 238, 241), (164, 162, 163, 166, 171, 170), (160, 165, 168, 169, 167, 161), (169, 171, 166, 167), (165, 164, 170, 168), (151, 176, 180, 181, 178, 154), (172, 173, 174, 175), (169, 168, 172, 175), (168, 170, 173, 172), (171, 169, 175, 174), (170, 171, 174, 173), (181, 187, 186, 183, 179, 178), (255, 254, 253, 250), (184, 182, 183, 186, 191, 190), (180, 185, 188, 189, 187, 181), (189, 191, 186, 187), (185, 184, 190, 188), (150, 196, 200, 201, 198, 153), (192, 193, 194, 195), (191, 189, 195, 194), (190, 191, 194, 193), (189, 188, 192, 195), (188, 190, 193, 192), (201, 207, 206, 203, 199, 198), (395, 394, 393, 382), (204, 202, 203, 206, 211, 210), (200, 205, 208, 209, 207, 201), (209, 211, 206, 207), (205, 204, 210, 208), (18, 216, 220, 221, 218, 36), (212, 213, 214, 215), (210, 211, 214, 213), (209, 208, 212, 215), (208, 210, 213, 212), (211, 209, 215, 214), (221, 227, 226, 223, 219, 218), (535, 534, 533, 522), (224, 222, 223, 226, 231, 230), (220, 225, 228, 229, 227, 221), (229, 231, 226, 227), (225, 224, 230, 228), (232, 233, 234, 235), (228, 230, 233, 232), (231, 229, 235, 234), (230, 231, 234, 233), (229, 228, 232, 235), (156, 157, 237, 236), (157, 162, 238, 237), (176, 177, 254, 255), (165, 160, 241, 238, 162, 164), (242, 243, 247, 246), (160, 156, 236, 241), (244, 245, 246, 247), (240, 242, 246, 245), (243, 239, 244, 247), (239, 240, 245, 244), (257, 264, 258, 259), (259, 258, 260, 261), (185, 180, 250, 253, 182, 184), (196, 197, 394, 395), (177, 182, 253, 254), (261, 260, 262, 263), (263, 262, 264, 257), (259, 261, 263, 257), (258, 264, 262, 260), (256, 273, 267, 266), (266, 267, 269, 268), (268, 269, 271, 270), (270, 271, 273, 256), (266, 268, 270, 256), (267, 273, 271, 269), (280, 281, 275, 274), (274, 275, 277, 276), (276, 277, 279, 278), (278, 279, 281, 280), (276, 278, 280, 274), (275, 281, 279, 277), (265, 289, 283, 282), (282, 283, 285, 284), (284, 285, 287, 286), (286, 287, 289, 265), (282, 284, 286, 265), (283, 289, 287, 285), (272, 288, 310, 319), (301, 292, 294, 295), (295, 294, 296, 297), (297, 296, 298, 299), (299, 298, 292, 301), (308, 300, 303, 302), (302, 303, 305, 304), (304, 305, 307, 306), (306, 307, 300, 308), (291, 290, 335, 341), (311, 318, 312, 313), (313, 312, 314, 315), (315, 314, 316, 317), (317, 316, 318, 311), (319, 310, 320, 321), (321, 320, 322, 323), (323, 322, 288, 272), (324, 325, 327, 326), (326, 327, 329, 328), (328, 329, 331, 330), (330, 331, 325, 324), (293, 309, 290, 291), (333, 332, 309, 293), (341, 335, 332, 333), (180, 176, 255, 250), (349, 340, 342, 343), (343, 342, 344, 345), (345, 344, 346, 347), (347, 346, 340, 349), (356, 348, 351, 350), (350, 351, 353, 352), (352, 353, 355, 354), (354, 355, 348, 356), (364, 357, 359, 358), (358, 359, 361, 360), (360, 361, 363, 362), (362, 363, 357, 364), (372, 365, 367, 366), (366, 367, 369, 368), (368, 369, 371, 370), (370, 371, 365, 372), (380, 373, 375, 374), (374, 375, 377, 376), (376, 377, 379, 378), (378, 379, 373, 380), (248, 251, 381, 337), (391, 390, 384, 385), (385, 384, 386, 387), (387, 386, 388, 389), (389, 388, 390, 391), (381, 339, 338, 337), (251, 252, 339, 381), (252, 249, 338, 339), (249, 248, 337, 338), (397, 404, 398, 399), (399, 398, 400, 401), (205, 200, 382, 393, 202, 204), (216, 217, 534, 535), (197, 202, 393, 394), (401, 400, 402, 403), (403, 402, 404, 397), (399, 401, 403, 397), (398, 404, 402, 400), (412, 413, 407, 406), (406, 407, 409, 408), (408, 409, 411, 410), (410, 411, 413, 412), (408, 410, 412, 406), (407, 413, 411, 409), (396, 421, 415, 414), (414, 415, 417, 416), (416, 417, 419, 418), (418, 419, 421, 396), (414, 416, 418, 396), (415, 421, 419, 417), (405, 429, 423, 422), (422, 423, 425, 424), (424, 425, 427, 426), (426, 427, 429, 405), (422, 424, 426, 405), (423, 429, 427, 425), (420, 428, 450, 459), (441, 440, 434, 435), (435, 434, 436, 437), (437, 436, 438, 439), (439, 438, 440, 441), (448, 449, 443, 442), (442, 443, 445, 444), (444, 445, 447, 446), (446, 447, 449, 448), (431, 430, 513, 481), (451, 458, 452, 453), (453, 452, 454, 455), (455, 454, 456, 457), (457, 456, 458, 451), (459, 450, 460, 461), (461, 460, 462, 463), (463, 462, 428, 420), (464, 465, 467, 466), (466, 467, 469, 468), (468, 469, 471, 470), (470, 471, 465, 464), (432, 433, 430, 431), (473, 472, 433, 432), (481, 513, 472, 473), (200, 196, 395, 382), (489, 480, 482, 483), (483, 482, 484, 485), (485, 484, 486, 487), (487, 486, 480, 489), (496, 488, 491, 490), (490, 491, 493, 492), (492, 493, 495, 494), (494, 495, 488, 496), (504, 497, 499, 498), (498, 499, 501, 500), (500, 501, 503, 502), (502, 503, 497, 504), (512, 505, 507, 506), (506, 507, 509, 508), (508, 509, 511, 510), (510, 511, 505, 512), (520, 521, 515, 514), (514, 515, 517, 516), (516, 517, 519, 518), (518, 519, 521, 520), (392, 336, 477, 478), (531, 530, 524, 525), (525, 524, 526, 527), (527, 526, 528, 529), (529, 528, 530, 531), (479, 478, 477, 476), (334, 383, 479, 476), (383, 392, 478, 479), (336, 334, 476, 477), (537, 544, 538, 539), (539, 538, 540, 541), (225, 220, 522, 533, 222, 224), (217, 222, 533, 534), (541, 540, 542, 543), (543, 542, 544, 537), (539, 541, 543, 537), (538, 544, 542, 540), (536, 553, 547, 546), (546, 547, 549, 548), (548, 549, 551, 550), (550, 551, 553, 536), (546, 548, 550, 536), (547, 553, 551, 549), (560, 561, 555, 554), (554, 555, 557, 556), (556, 557, 559, 558), (558, 559, 561, 560), (556, 558, 560, 554), (555, 561, 559, 557), (545, 569, 563, 562), (562, 563, 565, 564), (564, 565, 567, 566), (566, 567, 569, 545), (562, 564, 566, 545), (563, 569, 567, 565), (552, 568, 590, 599), (573, 572, 574, 575), (575, 574, 576, 577), (577, 576, 578, 579), (579, 578, 572, 573), (580, 581, 583, 582), (582, 583, 585, 584), (584, 585, 587, 586), (586, 587, 581, 580), (571, 570, 614, 619), (591, 598, 592, 593), (593, 592, 594, 595), (595, 594, 596, 597), (597, 596, 598, 591), (599, 590, 600, 601), (601, 600, 602, 603), (603, 602, 568, 552), (604, 605, 607, 606), (606, 607, 609, 608), (608, 609, 611, 610), (610, 611, 605, 604), (588, 589, 570, 571), (613, 612, 589, 588), (619, 614, 612, 613), (220, 216, 535, 522), (627, 618, 620, 621), (621, 620, 622, 623), (623, 622, 624, 625), (625, 624, 618, 627), (634, 626, 629, 628), (628, 629, 631, 630), (630, 631, 633, 632), (632, 633, 626, 634), (642, 635, 637, 636), (636, 637, 639, 638), (638, 639, 641, 640), (640, 641, 635, 642), (650, 643, 645, 644), (644, 645, 647, 646), (646, 647, 649, 648), (648, 649, 643, 650), (658, 651, 653, 652), (652, 653, 655, 654), (654, 655, 657, 656), (656, 657, 651, 658), (523, 532, 617, 659), (667, 666, 660, 661), (661, 660, 662, 663), (663, 662, 664, 665), (665, 664, 666, 667), (659, 617, 616, 615), (532, 475, 616, 617), (475, 474, 615, 616), (474, 523, 659, 615), (669, 676, 670, 671), (671, 670, 672, 673), (673, 672, 674, 675), (675, 674, 676, 669), (671, 673, 675, 669), (670, 676, 674, 672), (684, 685, 679, 678), (678, 679, 681, 680), (680, 681, 683, 682), (682, 683, 685, 684), (680, 682, 684, 678), (679, 685, 683, 681), (668, 693, 687, 686), (686, 687, 689, 688), (688, 689, 691, 690), (690, 691, 693, 668), (686, 688, 690, 668), (687, 693, 691, 689), (677, 701, 695, 694), (694, 695, 697, 696), (696, 697, 699, 698), (698, 699, 701, 677), (694, 696, 698, 677), (695, 701, 699, 697), (692, 700, 722, 731), (713, 712, 706, 707), (707, 706, 708, 709), (709, 708, 710, 711), (711, 710, 712, 713), (720, 721, 715, 714), (714, 715, 717, 716), (716, 717, 719, 718), (718, 719, 721, 720), (703, 702, 779, 747), (723, 730, 724, 725), (725, 724, 726, 727), (727, 726, 728, 729), (729, 728, 730, 723), (731, 722, 732, 733), (733, 732, 734, 735), (735, 734, 700, 692), (736, 737, 739, 738), (738, 739, 741, 740), (740, 741, 743, 742), (742, 743, 737, 736), (704, 705, 702, 703), (745, 744, 705, 704), (747, 779, 744, 745), (755, 746, 748, 749), (749, 748, 750, 751), (751, 750, 752, 753), (753, 752, 746, 755), (762, 754, 757, 756), (756, 757, 759, 758), (758, 759, 761, 760), (760, 761, 754, 762), (770, 763, 765, 764), (764, 765, 767, 766), (766, 767, 769, 768), (768, 769, 763, 770), (778, 771, 773, 772), (772, 773, 775, 774), (774, 775, 777, 776), (776, 777, 771, 778), (786, 787, 781, 780), (780, 781, 783, 782), (782, 783, 785, 784), (784, 785, 787, 786), (795, 794, 788, 789), (789, 788, 790, 791), (791, 790, 792, 793), (793, 792, 794, 795)])
me_building_003_mesh.polygons.foreach_set('material_index', [4, 0, 0, 0, 0, 0, 1, 1, 1, 1, 0, 0, 0, 0, 0, 0, 0, 0, 0, 0, 0, 0, 1, 1, 1, 1, 0, 0, 0, 0, 0, 0, 1, 1, 1, 1, 0, 0, 0, 0, 0, 0, 0, 1, 4, 4, 4, 4, 1, 4, 4, 4, 4, 4, 4, 4, 4, 4, 4, 4, 4, 4, 1, 1, 2, 2, 2, 0, 1, 1, 2, 2, 2, 2, 2, 2, 2, 2, 2, 0, 2, 2, 2, 2, 2, 2, 2, 2, 2, 2, 2, 2, 2, 0, 2, 2, 2, 0, 0, 1, 2, 2, 2, 2, 2, 2, 2, 2, 0, 2, 2, 2, 0, 2, 2, 2, 2, 2, 2, 2, 2, 2, 2, 1, 1, 1, 1, 1, 1, 2, 2, 2, 2, 1, 6, 2, 2, 2, 2, 1, 1, 2, 2, 2, 2, 1, 6, 2, 2, 2, 2, 1, 1, 2, 2, 2, 2, 1, 6, 2, 2, 2, 2, 1, 1, 2, 2, 2, 2, 6, 2, 2, 2, 2, 1, 1, 1, 1, 1, 1, 1, 1, 1, 1, 3, 3, 1, 1, 1, 3, 3, 3, 3, 3, 3, 3, 3, 3, 3, 3, 3, 3, 3, 3, 3, 3, 3, 3, 3, 3, 3, 3, 3, 3, 3, 3, 3, 3, 3, 3, 3, 3, 3, 3, 3, 3, 3, 3, 3, 3, 3, 3, 3, 3, 3, 1, 3, 3, 3, 3, 3, 3, 3, 3, 3, 3, 3, 3, 3, 3, 3, 3, 3, 3, 3, 3, 1, 3, 3, 3, 3, 1, 1, 1, 1, 3, 3, 1, 1, 1, 3, 3, 3, 3, 3, 3, 3, 3, 3, 3, 3, 3, 3, 3, 3, 3, 3, 3, 3, 3, 3, 3, 3, 3, 3, 3, 3, 3, 3, 3, 3, 3, 3, 3, 3, 3, 3, 3, 3, 3, 3, 3, 3, 3, 3, 3, 1, 3, 3, 3, 3, 3, 3, 3, 3, 3, 3, 3, 3, 3, 3, 3, 3, 3, 3, 3, 3, 1, 3, 3, 3, 3, 1, 1, 1, 1, 3, 3, 1, 1, 3, 3, 3, 3, 3, 3, 3, 3, 3, 3, 3, 3, 3, 3, 3, 3, 3, 3, 3, 3, 3, 3, 3, 3, 3, 3, 3, 3, 3, 3, 3, 3, 3, 3, 3, 3, 3, 3, 3, 3, 3, 3, 3, 3, 3, 3, 1, 3, 3, 3, 3, 3, 3, 3, 3, 3, 3, 3, 3, 3, 3, 3, 3, 3, 3, 3, 3, 1, 3, 3, 3, 3, 1, 1, 1, 1, 3, 3, 3, 3, 3, 3, 3, 3, 3, 3, 3, 3, 3, 3, 3, 3, 3, 3, 3, 3, 3, 3, 3, 3, 3, 3, 3, 3, 3, 3, 3, 3, 3, 3, 3, 3, 3, 3, 3, 3, 3, 3, 3, 3, 3, 3, 3, 3, 3, 3, 3, 3, 3, 3, 3, 3, 3, 3, 3, 3, 3, 3, 3, 3, 3, 3, 3, 3, 3, 3, 3, 3])
_uv = me_building_003_mesh.uv_layers.new(name='UVMap')
_uv.uv.foreach_set('vector', [0.7848, 0.5938, 0.7848, 0.8463, 0.7786, 0.8403, 0.7786, 0.5999, 0.2414, 0.5789, 0.2414, 0.3324, 0.2442, 0.3354, 0.2442, 0.5759, 0.9849, 0.5937, 0.9849, 0.8401, 0.9738, 0.8401, 0.9738, 0.5937, 0.9651, 0.2539, 0.9651, 0.007395, 0.9762, 0.007395, 0.9762, 0.2539, 0.9732, 0.326, 0.9732, 0.5725, 0.9621, 0.5725, 0.9621, 0.326, 0.9849, 0.326, 0.9849, 0.5725, 0.9739, 0.5725, 0.9739, 0.326, 0.00664, 0.3342, 0.228, 0.3342, 0.228, 0.5146, 0.00664, 0.5146, 0.4801, 0.6145, 0.4801, 0.5935, 0.646, 0.5935, 0.646, 0.6145, 0.5907, 0.6145, 0.4626, 0.3158, 0.2412, 0.3158, 0.2412, 0.1354, 0.4626, 0.1354, 0.228, 0.3158, 0.00664, 0.3158, 0.00664, 0.1354, 0.228, 0.1354, 0.4683, 0.5789, 0.2414, 0.5789, 0.2442, 0.5759, 0.4655, 0.5759, 0.4683, 0.3324, 0.4683, 0.5789, 0.4655, 0.5759, 0.4655, 0.3354, 0.2414, 0.3324, 0.4683, 0.3324, 0.4655, 0.3354, 0.2442, 0.3354, 0.4819, 0.3324, 0.7087, 0.3324, 0.706, 0.3354, 0.6866, 0.3354, 0.6811, 0.3354, 0.6202, 0.3354, 0.6147, 0.3354, 0.5953, 0.3354, 0.5759, 0.3354, 0.5704, 0.3354, 0.5095, 0.3354, 0.504, 0.3354, 0.4846, 0.3354, 0.7087, 0.3324, 0.7087, 0.5789, 0.706, 0.5759, 0.706, 0.3354, 0.7087, 0.5789, 0.4819, 0.5789, 0.4846, 0.5759, 0.706, 0.5759, 0.4819, 0.5789, 0.4819, 0.3324, 0.4846, 0.3354, 0.4846, 0.5759, 0.0, 0.0, 0.0, 0.0, 0.0, 0.0, 0.0, 0.0, 0.0, 0.0, 0.0, 0.0, 0.0, 0.0, 0.00664, 0.5146, 0.228, 0.5146, 0.228, 0.5206, 0.00664, 0.5206, 0.9943, 0.2477, 0.9943, 0.007214, 0.9998, 0.007214, 0.9998, 0.2477, 0.4626, 0.1354, 0.2412, 0.1354, 0.2412, 0.1294, 0.4626, 0.1294, 0.228, 0.1354, 0.00664, 0.1354, 0.00664, 0.1294, 0.228, 0.1294, 0.792, 0.6055, 0.792, 0.5935, 0.9027, 0.5935, 0.9027, 0.6055, 0.875, 0.6055, 0.8197, 0.6055, 0.4626, 0.1294, 0.2412, 0.1294, 0.2412, 0.009198, 0.4626, 0.009198, 0.228, 0.1294, 0.00664, 0.1294, 0.00664, 0.009198, 0.228, 0.009198, 0.00664, 0.5206, 0.228, 0.5206, 0.228, 0.6408, 0.00664, 0.6408, 0.0, 0.0, 0.0, 0.0, 0.0, 0.0, 0.0, 0.0, 0.0, 0.0, 0.0, 0.0, 0.0, 0.0, 0.0, 0.0, 0.0, 0.0, 0.0, 0.0, 0.0, 0.0, 0.0, 0.0, 0.0, 0.0, 0.7029, 0.2539, 0.476, 0.2539, 0.4788, 0.2509, 0.4898, 0.2509, 0.523, 0.2509, 0.5341, 0.2509, 0.5452, 0.2509, 0.5784, 0.2509, 0.5894, 0.2509, 0.6005, 0.2509, 0.6337, 0.2509, 0.6448, 0.2509, 0.6558, 0.2509, 0.689, 0.2509, 0.7001, 0.2509, 0.9966, 0.5937, 0.9966, 0.8401, 0.9855, 0.8401, 0.9855, 0.5937, 0.9615, 0.326, 0.9615, 0.5725, 0.9504, 0.5725, 0.9504, 0.326, 0.9879, 0.007395, 0.9879, 0.2539, 0.9769, 0.2539, 0.9769, 0.007395, 0.9856, 0.5725, 0.9856, 0.326, 0.9967, 0.326, 0.9967, 0.5725, 0.964, 0.007214, 0.964, 0.2477, 0.9363, 0.2477, 0.9363, 0.007214, 0.1402, 0.8977, 0.1402, 0.6572, 0.1679, 0.6572, 0.1679, 0.8977, 0.8499, 0.2477, 0.8499, 0.007214, 0.8775, 0.007214, 0.8775, 0.2477, 0.9493, 0.3258, 0.9493, 0.5663, 0.9216, 0.5663, 0.9216, 0.3258, 0.7029, 0.007395, 0.7029, 0.2539, 0.7001, 0.2509, 0.7001, 0.0104, 0.476, 0.007395, 0.7029, 0.007395, 0.7001, 0.0104, 0.4788, 0.0104, 0.476, 0.2539, 0.476, 0.007395, 0.4788, 0.0104, 0.4788, 0.2509, 0.2414, 0.5937, 0.4683, 0.5937, 0.4655, 0.5967, 0.2442, 0.5967, 0.4683, 0.5937, 0.4683, 0.8401, 0.4655, 0.8371, 0.4655, 0.5967, 0.4683, 0.8401, 0.2414, 0.8401, 0.2442, 0.8371, 0.4655, 0.8371, 0.2414, 0.8401, 0.2414, 0.5937, 0.2442, 0.5967, 0.2442, 0.8371, 0.8776, 0.2477, 0.8776, 0.007214, 0.9329, 0.1275, 0.1679, 0.8977, 0.1679, 0.6572, 0.1679, 0.6572, 0.1679, 0.8977, 0.8775, 0.2477, 0.8775, 0.007214, 0.8776, 0.007214, 0.8776, 0.2477, 0.9216, 0.3258, 0.9216, 0.5663, 0.9215, 0.5663, 0.9215, 0.3258, 0.9363, 0.007214, 0.9363, 0.2477, 0.9363, 0.2477, 0.9363, 0.007214, 0.1679, 0.8977, 0.1679, 0.6572, 0.2233, 0.7774, 0.8435, 0.007575, 0.8435, 0.2601, 0.8373, 0.2541, 0.8373, 0.01359, 0.966, 0.7201, 0.9079, 0.5938, 0.9135, 0.5938, 0.9716, 0.7201, 0.8552, 0.5787, 0.9133, 0.4524, 0.9188, 0.4524, 0.8607, 0.5787, 0.994, 0.007575, 0.994, 0.2601, 0.9884, 0.2601, 0.9884, 0.007575, 0.9079, 0.8463, 0.966, 0.7201, 0.9716, 0.7201, 0.9135, 0.8463, 0.2314, 0.6576, 0.2314, 0.9101, 0.2259, 0.9101, 0.2259, 0.6576, 0.9133, 0.4524, 0.8552, 0.3262, 0.8607, 0.3262, 0.9188, 0.4524, 0.7848, 0.8463, 0.6549, 0.8463, 0.6549, 0.8403, 0.7786, 0.8403, 0.7136, 0.007575, 0.8435, 0.007575, 0.8373, 0.01359, 0.7136, 0.01359, 0.8435, 0.2601, 0.7136, 0.2601, 0.7136, 0.2541, 0.8373, 0.2541, 0.6549, 0.5938, 0.7848, 0.5938, 0.7786, 0.5999, 0.6549, 0.5999, 0.003897, 0.6576, 0.1338, 0.6576, 0.1338, 0.6636, 0.1338, 0.9041, 0.1338, 0.9101, 0.003897, 0.9101, 0.8493, 0.3262, 0.8493, 0.5787, 0.7194, 0.5787, 0.7194, 0.5727, 0.7194, 0.3322, 0.7194, 0.3262, 0.4801, 0.7348, 0.4801, 0.7137, 0.646, 0.7137, 0.646, 0.7348, 0.5907, 0.7348, 0.4801, 0.7137, 0.4801, 0.6927, 0.5907, 0.6927, 0.646, 0.6927, 0.646, 0.7137, 0.5907, 0.6145, 0.6021, 0.6169, 0.6002, 0.6225, 0.5907, 0.6205, 0.4801, 0.6205, 0.4801, 0.6145, 0.5907, 0.6145, 0.5907, 0.6205, 0.5852, 0.6205, 0.4801, 0.6927, 0.4801, 0.6867, 0.5852, 0.6867, 0.5907, 0.6867, 0.5907, 0.6927, 0.5378, 0.9955, 0.4769, 0.9955, 0.4769, 0.8813, 0.5378, 0.8813, 0.4801, 0.834, 0.4801, 0.8129, 0.5907, 0.8129, 0.646, 0.8129, 0.646, 0.834, 0.646, 0.6927, 0.5907, 0.6927, 0.6021, 0.6903, 0.6121, 0.6835, 0.6195, 0.6731, 0.6234, 0.6604, 0.6234, 0.6468, 0.6195, 0.6341, 0.6121, 0.6237, 0.6021, 0.6169, 0.5907, 0.6145, 0.646, 0.6145, 0.6021, 0.6169, 0.6121, 0.6237, 0.6085, 0.6283, 0.6002, 0.6225, 0.6121, 0.6237, 0.6195, 0.6341, 0.6147, 0.6371, 0.6085, 0.6283, 0.6195, 0.6341, 0.6234, 0.6468, 0.618, 0.6479, 0.6147, 0.6371, 0.6234, 0.6468, 0.6234, 0.6604, 0.618, 0.6593, 0.618, 0.6479, 0.6234, 0.6604, 0.6195, 0.6731, 0.6147, 0.6701, 0.618, 0.6593, 0.6195, 0.6731, 0.6121, 0.6835, 0.6085, 0.6789, 0.6147, 0.6701, 0.6121, 0.6835, 0.6021, 0.6903, 0.6002, 0.6847, 0.6085, 0.6789, 0.6021, 0.6903, 0.5907, 0.6927, 0.5907, 0.6867, 0.6002, 0.6847, 0.8457, 0.8508, 0.7904, 0.8508, 0.7904, 0.8448, 0.8457, 0.8448, 0.5378, 0.8753, 0.4769, 0.8753, 0.4787, 0.865, 0.484, 0.8559, 0.4921, 0.8492, 0.502, 0.8457, 0.5126, 0.8457, 0.5225, 0.8492, 0.5306, 0.8559, 0.5359, 0.865, 0.8822, 0.843, 0.8919, 0.843, 0.8919, 0.9031, 0.8822, 0.9031, 0.6473, 0.9668, 0.6371, 0.9668, 0.6371, 0.9067, 0.6473, 0.9067, 0.2949, 0.8572, 0.2949, 0.8512, 0.3502, 0.8512, 0.3502, 0.8572, 0.6263, 0.9067, 0.6365, 0.9067, 0.6365, 0.9668, 0.6263, 0.9668, 0.6149, 0.9668, 0.6044, 0.9668, 0.6044, 0.9067, 0.6149, 0.9067, 0.4409, 0.9732, 0.4313, 0.9732, 0.4313, 0.9131, 0.4409, 0.9131, 0.8822, 0.2567, 0.8921, 0.2567, 0.8921, 0.3168, 0.8822, 0.3168, 0.7792, 0.9158, 0.7686, 0.9158, 0.7686, 0.8557, 0.7792, 0.8557, 0.8683, 0.9668, 0.8585, 0.9668, 0.8585, 0.9067, 0.8683, 0.9067, 0.8712, 0.843, 0.8816, 0.843, 0.8816, 0.9031, 0.8712, 0.9031, 0.8457, 0.8508, 0.8457, 0.965, 0.7904, 0.965, 0.7904, 0.8508, 0.2949, 0.9714, 0.2949, 0.8572, 0.3502, 0.8572, 0.3502, 0.9714, 0.6202, 0.3354, 0.6811, 0.3354, 0.6811, 0.3955, 0.6202, 0.3955, 0.2916, 0.8512, 0.2916, 0.8572, 0.2363, 0.8572, 0.2363, 0.8512, 0.5907, 0.7348, 0.6021, 0.7371, 0.6002, 0.7428, 0.5907, 0.7408, 0.4801, 0.7408, 0.4801, 0.7348, 0.5907, 0.7348, 0.5907, 0.7408, 0.5852, 0.7408, 0.4801, 0.8129, 0.4801, 0.8069, 0.5852, 0.8069, 0.5907, 0.8069, 0.5907, 0.8129, 0.6023, 0.9955, 0.5414, 0.9955, 0.5414, 0.8813, 0.6023, 0.8813, 0.5378, 0.8813, 0.4769, 0.8813, 0.4769, 0.8753, 0.5378, 0.8753, 0.646, 0.8129, 0.5907, 0.8129, 0.6021, 0.8106, 0.6121, 0.8038, 0.6195, 0.7934, 0.6234, 0.7806, 0.6234, 0.7671, 0.6195, 0.7543, 0.6121, 0.7439, 0.6021, 0.7371, 0.5907, 0.7348, 0.646, 0.7348, 0.6021, 0.7371, 0.6121, 0.7439, 0.6085, 0.7485, 0.6002, 0.7428, 0.6121, 0.7439, 0.6195, 0.7543, 0.6147, 0.7573, 0.6085, 0.7485, 0.6195, 0.7543, 0.6234, 0.7671, 0.618, 0.7681, 0.6147, 0.7573, 0.6234, 0.7671, 0.6234, 0.7806, 0.618, 0.7796, 0.618, 0.7681, 0.6234, 0.7806, 0.6195, 0.7934, 0.6147, 0.7904, 0.618, 0.7796, 0.6195, 0.7934, 0.6121, 0.8038, 0.6085, 0.7992, 0.6147, 0.7904, 0.6121, 0.8038, 0.6021, 0.8106, 0.6002, 0.8049, 0.6085, 0.7992, 0.6021, 0.8106, 0.5907, 0.8129, 0.5907, 0.8069, 0.6002, 0.8049, 0.6023, 0.8753, 0.5414, 0.8753, 0.5432, 0.865, 0.5485, 0.8559, 0.5566, 0.8492, 0.5666, 0.8457, 0.5771, 0.8457, 0.5871, 0.8492, 0.5952, 0.8559, 0.6004, 0.865, 0.2084, 0.9067, 0.2189, 0.9067, 0.2189, 0.9668, 0.2084, 0.9668, 0.4211, 0.9131, 0.4307, 0.9131, 0.4307, 0.9732, 0.4211, 0.9732, 0.8579, 0.9668, 0.8477, 0.9668, 0.8477, 0.9067, 0.8579, 0.9067, 0.5414, 0.8813, 0.5414, 0.8753, 0.6023, 0.8753, 0.6023, 0.8813, 0.6155, 0.9067, 0.6257, 0.9067, 0.6257, 0.9668, 0.6155, 0.9668, 0.8816, 0.3168, 0.8712, 0.3168, 0.8712, 0.2567, 0.8816, 0.2567, 0.4205, 0.9732, 0.4108, 0.9732, 0.4108, 0.9131, 0.4205, 0.9131, 0.8689, 0.9067, 0.8788, 0.9067, 0.8788, 0.9668, 0.8689, 0.9668, 0.4684, 0.9095, 0.4578, 0.9095, 0.4578, 0.8493, 0.4684, 0.8493, 0.8892, 0.9668, 0.8794, 0.9668, 0.8794, 0.9067, 0.8892, 0.9067, 0.2363, 0.9714, 0.2363, 0.8572, 0.2916, 0.8572, 0.2916, 0.9714, 0.5095, 0.3354, 0.5704, 0.3354, 0.5704, 0.3955, 0.5095, 0.3955, 0.3536, 0.9654, 0.4089, 0.9654, 0.4089, 0.9714, 0.3536, 0.9714, 0.3536, 0.9654, 0.3536, 0.8512, 0.4089, 0.8512, 0.4089, 0.9654, 0.792, 0.7859, 0.792, 0.7738, 0.9027, 0.7738, 0.9027, 0.7859, 0.875, 0.7859, 0.8197, 0.7859, 0.792, 0.7257, 0.792, 0.7137, 0.9027, 0.7137, 0.9027, 0.7257, 0.875, 0.7257, 0.8197, 0.7257, 0.792, 0.6656, 0.792, 0.6536, 0.9027, 0.6536, 0.9027, 0.6656, 0.875, 0.6656, 0.8197, 0.6656, 0.792, 0.6536, 0.792, 0.6416, 0.8197, 0.6416, 0.875, 0.6416, 0.9027, 0.6416, 0.9027, 0.6536, 0.875, 0.6416, 0.875, 0.6356, 0.875, 0.6115, 0.875, 0.6055, 0.9027, 0.6055, 0.9027, 0.6416, 0.7921, 0.6415, 0.7921, 0.6056, 0.8197, 0.6056, 0.8197, 0.6415, 0.8197, 0.6115, 0.8197, 0.6055, 0.875, 0.6055, 0.875, 0.6115, 0.8695, 0.6115, 0.8252, 0.6115, 0.8197, 0.6416, 0.8197, 0.6356, 0.8252, 0.6356, 0.8695, 0.6356, 0.875, 0.6356, 0.875, 0.6416, 0.8695, 0.6356, 0.8695, 0.6115, 0.875, 0.6115, 0.875, 0.6356, 0.8197, 0.6356, 0.8197, 0.6115, 0.8252, 0.6115, 0.8252, 0.6356, 0.792, 0.7137, 0.792, 0.7017, 0.8197, 0.7017, 0.875, 0.7017, 0.9027, 0.7017, 0.9027, 0.7137, 0.7794, 0.3172, 0.7573, 0.3172, 0.7573, 0.2691, 0.7794, 0.2691, 0.6054, 0.843, 0.6497, 0.843, 0.6497, 0.9031, 0.6054, 0.9031, 0.2074, 0.9668, 0.1853, 0.9668, 0.1853, 0.9067, 0.2074, 0.9067, 0.848, 0.843, 0.8702, 0.843, 0.8702, 0.9031, 0.848, 0.9031, 0.5148, 0.3232, 0.4705, 0.3232, 0.4705, 0.2631, 0.5148, 0.2631, 0.875, 0.7017, 0.875, 0.6957, 0.875, 0.6716, 0.875, 0.6656, 0.9027, 0.6656, 0.9027, 0.7017, 0.7921, 0.7016, 0.7921, 0.6657, 0.8197, 0.6657, 0.8197, 0.7016, 0.8197, 0.6716, 0.8197, 0.6656, 0.875, 0.6656, 0.875, 0.6716, 0.8695, 0.6716, 0.8252, 0.6716, 0.8197, 0.7017, 0.8197, 0.6957, 0.8252, 0.6957, 0.8695, 0.6957, 0.875, 0.6957, 0.875, 0.7017, 0.8695, 0.6957, 0.8695, 0.6716, 0.875, 0.6716, 0.875, 0.6957, 0.8197, 0.6957, 0.8197, 0.6716, 0.8252, 0.6716, 0.8252, 0.6957, 0.792, 0.7738, 0.792, 0.7618, 0.8197, 0.7618, 0.875, 0.7618, 0.9027, 0.7618, 0.9027, 0.7738, 0.7325, 0.3172, 0.7103, 0.3172, 0.7103, 0.2691, 0.7325, 0.2691, 0.6986, 0.8557, 0.7207, 0.8557, 0.7207, 0.9158, 0.6986, 0.9158, 0.5617, 0.3232, 0.5175, 0.3232, 0.5175, 0.2631, 0.5617, 0.2631, 0.6524, 0.8557, 0.6966, 0.8557, 0.6966, 0.9158, 0.6524, 0.9158, 0.7455, 0.8557, 0.7677, 0.8557, 0.7677, 0.9158, 0.7455, 0.9158, 0.875, 0.7618, 0.875, 0.7558, 0.875, 0.7318, 0.875, 0.7257, 0.9027, 0.7257, 0.9027, 0.7618, 0.7921, 0.7617, 0.7921, 0.7258, 0.8197, 0.7258, 0.8197, 0.7617, 0.8197, 0.7318, 0.8197, 0.7257, 0.875, 0.7257, 0.875, 0.7318, 0.8695, 0.7318, 0.8252, 0.7318, 0.8197, 0.7618, 0.8197, 0.7558, 0.8252, 0.7558, 0.8695, 0.7558, 0.875, 0.7558, 0.875, 0.7618, 0.8695, 0.7558, 0.8695, 0.7318, 0.875, 0.7318, 0.875, 0.7558, 0.8197, 0.7558, 0.8197, 0.7318, 0.8252, 0.7318, 0.8252, 0.7558, 0.792, 0.834, 0.792, 0.8219, 0.8197, 0.8219, 0.875, 0.8219, 0.9027, 0.8219, 0.9027, 0.834, 0.7559, 0.3172, 0.7338, 0.3172, 0.7338, 0.2691, 0.7559, 0.2691, 0.7025, 0.3232, 0.6582, 0.3232, 0.6582, 0.2631, 0.7025, 0.2631, 0.4119, 0.8493, 0.4561, 0.8493, 0.4561, 0.9095, 0.4119, 0.9095, 0.848, 0.2567, 0.8702, 0.2567, 0.8702, 0.3168, 0.848, 0.3168, 0.7442, 0.9158, 0.7221, 0.9158, 0.7221, 0.8557, 0.7442, 0.8557, 0.875, 0.8219, 0.875, 0.8159, 0.875, 0.7919, 0.875, 0.7859, 0.9027, 0.7859, 0.9027, 0.8219, 0.7921, 0.8219, 0.7921, 0.7859, 0.8197, 0.7859, 0.8197, 0.8219, 0.8197, 0.7919, 0.8197, 0.7859, 0.875, 0.7859, 0.875, 0.7919, 0.8695, 0.7919, 0.8252, 0.7919, 0.8197, 0.8219, 0.8197, 0.8159, 0.8252, 0.8159, 0.8695, 0.8159, 0.875, 0.8159, 0.875, 0.8219, 0.8695, 0.8159, 0.8695, 0.7919, 0.875, 0.7919, 0.875, 0.8159, 0.8197, 0.8159, 0.8197, 0.7919, 0.8252, 0.7919, 0.8252, 0.8159, 0.8029, 0.3172, 0.7807, 0.3172, 0.7807, 0.2691, 0.8029, 0.2691, 0.1384, 0.9067, 0.1605, 0.9067, 0.1605, 0.9668, 0.1384, 0.9668, 0.184, 0.9668, 0.1618, 0.9668, 0.1618, 0.9067, 0.184, 0.9067, 0.6086, 0.3232, 0.5644, 0.3232, 0.5644, 0.2631, 0.6086, 0.2631, 0.6113, 0.2631, 0.6556, 0.2631, 0.6556, 0.3232, 0.6113, 0.3232, 0.792, 0.6416, 0.792, 0.6055, 0.7921, 0.6056, 0.7921, 0.6415, 0.792, 0.6055, 0.8197, 0.6055, 0.8197, 0.6056, 0.7921, 0.6056, 0.792, 0.7017, 0.792, 0.6656, 0.7921, 0.6657, 0.7921, 0.7016, 0.8197, 0.6356, 0.8197, 0.6416, 0.8197, 0.6415, 0.8197, 0.6056, 0.8197, 0.6055, 0.8197, 0.6115, 0.05647, 0.918, 0.062, 0.918, 0.062, 0.9313, 0.05647, 0.9313, 0.8197, 0.6416, 0.792, 0.6416, 0.7921, 0.6415, 0.8197, 0.6415, 0.704, 0.2624, 0.7095, 0.2624, 0.7095, 0.2983, 0.704, 0.2983, 0.8161, 0.2687, 0.8161, 0.3047, 0.8039, 0.3047, 0.8039, 0.2687, 0.01327, 0.9547, 0.01327, 0.9187, 0.02544, 0.9187, 0.02544, 0.9547, 0.04441, 0.9313, 0.03888, 0.9313, 0.03888, 0.918, 0.04441, 0.918, 0.1237, 0.9184, 0.1237, 0.9424, 0.1223, 0.9424, 0.1223, 0.9184, 0.1062, 0.9424, 0.1062, 0.9184, 0.1076, 0.9184, 0.1076, 0.9424, 0.8197, 0.6957, 0.8197, 0.7017, 0.8197, 0.7016, 0.8197, 0.6657, 0.8197, 0.6656, 0.8197, 0.6716, 0.792, 0.7618, 0.792, 0.7257, 0.7921, 0.7258, 0.7921, 0.7617, 0.792, 0.6656, 0.8197, 0.6656, 0.8197, 0.6657, 0.7921, 0.6657, 0.6656, 0.9184, 0.6656, 0.9424, 0.6643, 0.9424, 0.6643, 0.9184, 0.07239, 0.9184, 0.07239, 0.9424, 0.07101, 0.9424, 0.07101, 0.9184, 0.7082, 0.3196, 0.7082, 0.3211, 0.7068, 0.3211, 0.7068, 0.3196, 0.7096, 0.3227, 0.7082, 0.3227, 0.7082, 0.3212, 0.7096, 0.3212, 0.1222, 0.9184, 0.1222, 0.9424, 0.1209, 0.9424, 0.1209, 0.9184, 0.1003, 0.9424, 0.1003, 0.9184, 0.1017, 0.9184, 0.1017, 0.9424, 0.1266, 0.9184, 0.1266, 0.9424, 0.1253, 0.9424, 0.1253, 0.9184, 0.07679, 0.9184, 0.07679, 0.9424, 0.07541, 0.9424, 0.07541, 0.9184, 0.7067, 0.3228, 0.7067, 0.3243, 0.7053, 0.3243, 0.7053, 0.3228, 0.7082, 0.3243, 0.7068, 0.3243, 0.7068, 0.3228, 0.7082, 0.3228, 0.6584, 0.9424, 0.6584, 0.9184, 0.6598, 0.9184, 0.6598, 0.9424, 0.08714, 0.9424, 0.08714, 0.9184, 0.08852, 0.9184, 0.08852, 0.9424, 0.2258, 0.9424, 0.2258, 0.9184, 0.2272, 0.9184, 0.2272, 0.9424, 0.09154, 0.9424, 0.09154, 0.9184, 0.09292, 0.9184, 0.09292, 0.9424, 0.0592, 0.9364, 0.05781, 0.9364, 0.05781, 0.9349, 0.0592, 0.9349, 0.05333, 0.9364, 0.05195, 0.9364, 0.05195, 0.9349, 0.05333, 0.9349, 0.1252, 0.9184, 0.1252, 0.9424, 0.1238, 0.9424, 0.1238, 0.9184, 0.2286, 0.9184, 0.2286, 0.9424, 0.2273, 0.9424, 0.2273, 0.9184, 0.134, 0.9184, 0.134, 0.9424, 0.1326, 0.9424, 0.1326, 0.9184, 0.08266, 0.9184, 0.08266, 0.9424, 0.08127, 0.9424, 0.08127, 0.9184, 0.06213, 0.9333, 0.06213, 0.9348, 0.06075, 0.9348, 0.06075, 0.9333, 0.05773, 0.9364, 0.05635, 0.9364, 0.05635, 0.9349, 0.05773, 0.9349, 0.06368, 0.947, 0.06368, 0.9185, 0.06506, 0.9185, 0.06506, 0.947, 0.8108, 0.3059, 0.8108, 0.3117, 0.8094, 0.3117, 0.8094, 0.3059, 0.8241, 0.3117, 0.8241, 0.3059, 0.8255, 0.3059, 0.8255, 0.3117, 0.8124, 0.3117, 0.8124, 0.3059, 0.8137, 0.3059, 0.8137, 0.3117, 0.8064, 0.3059, 0.8064, 0.3117, 0.805, 0.3117, 0.805, 0.3059, 0.8313, 0.3059, 0.8313, 0.3117, 0.8299, 0.3117, 0.8299, 0.3059, 0.8197, 0.3179, 0.8197, 0.3121, 0.8211, 0.3121, 0.8211, 0.3179, 0.8402, 0.3179, 0.8402, 0.3121, 0.8416, 0.3121, 0.8416, 0.3179, 0.7082, 0.3136, 0.7082, 0.3194, 0.7068, 0.3194, 0.7068, 0.3136, 0.8079, 0.3059, 0.8079, 0.3117, 0.8065, 0.3117, 0.8065, 0.3059, 0.7824, 0.9206, 0.7824, 0.9402, 0.781, 0.9402, 0.781, 0.9206, 0.7376, 0.9378, 0.7376, 0.9182, 0.739, 0.9182, 0.739, 0.9378, 0.781, 0.9206, 0.781, 0.9402, 0.7796, 0.9402, 0.7796, 0.9206, 0.7156, 0.9378, 0.7156, 0.9182, 0.717, 0.9182, 0.717, 0.9378, 0.2317, 0.7399, 0.2317, 0.7114, 0.2331, 0.7114, 0.2331, 0.7399, 0.4684, 0.9121, 0.4684, 0.9407, 0.4671, 0.9407, 0.4671, 0.9121, 0.2332, 0.8004, 0.2332, 0.7719, 0.2346, 0.7719, 0.2346, 0.8004, 0.649, 0.9058, 0.649, 0.9343, 0.6476, 0.9343, 0.6476, 0.9058, 0.2317, 0.7702, 0.2317, 0.7416, 0.2331, 0.7416, 0.2331, 0.7702, 0.2346, 0.7114, 0.2346, 0.7399, 0.2332, 0.7399, 0.2332, 0.7114, 0.2332, 0.6794, 0.2332, 0.6509, 0.2346, 0.6509, 0.2346, 0.6794, 0.8094, 0.3179, 0.8094, 0.3121, 0.8108, 0.3121, 0.8108, 0.3179, 0.8212, 0.3117, 0.8212, 0.3059, 0.8225, 0.3059, 0.8225, 0.3117, 0.04747, 0.9318, 0.04747, 0.9377, 0.04608, 0.9377, 0.04608, 0.9318, 0.8197, 0.7017, 0.792, 0.7017, 0.7921, 0.7016, 0.8197, 0.7016, 0.6745, 0.9378, 0.6745, 0.9182, 0.6759, 0.9182, 0.6759, 0.9378, 0.04453, 0.9322, 0.04453, 0.9518, 0.04315, 0.9518, 0.04315, 0.9322, 0.7302, 0.9378, 0.7302, 0.9182, 0.7316, 0.9182, 0.7316, 0.9378, 0.03875, 0.9518, 0.03875, 0.9322, 0.04013, 0.9322, 0.04013, 0.9518, 0.698, 0.9378, 0.698, 0.9182, 0.6994, 0.9182, 0.6994, 0.9378, 0.2206, 0.9195, 0.2206, 0.939, 0.2192, 0.939, 0.2192, 0.9195, 0.7112, 0.9378, 0.7112, 0.9182, 0.7126, 0.9182, 0.7126, 0.9378, 0.2221, 0.9195, 0.2221, 0.939, 0.2207, 0.939, 0.2207, 0.9195, 0.6804, 0.9378, 0.6804, 0.9182, 0.6818, 0.9182, 0.6818, 0.9378, 0.2235, 0.9195, 0.2235, 0.939, 0.2221, 0.939, 0.2221, 0.9195, 0.7097, 0.9378, 0.7097, 0.9182, 0.7111, 0.9182, 0.7111, 0.9378, 0.736, 0.9182, 0.736, 0.9378, 0.7346, 0.9378, 0.7346, 0.9182, 0.6819, 0.9378, 0.6819, 0.9182, 0.6832, 0.9182, 0.6832, 0.9378, 0.04307, 0.9322, 0.04307, 0.9518, 0.04168, 0.9518, 0.04168, 0.9322, 0.6907, 0.9378, 0.6907, 0.9182, 0.692, 0.9182, 0.692, 0.9378, 0.7741, 0.9182, 0.7741, 0.9378, 0.7728, 0.9378, 0.7728, 0.9182, 0.8299, 0.3121, 0.8299, 0.3179, 0.8285, 0.3179, 0.8285, 0.3121, 0.8226, 0.3179, 0.8226, 0.3121, 0.824, 0.3121, 0.824, 0.3179, 0.7039, 0.3194, 0.7039, 0.3136, 0.7052, 0.3136, 0.7052, 0.3194, 0.7067, 0.3136, 0.7067, 0.3194, 0.7053, 0.3194, 0.7053, 0.3136, 0.03834, 0.9187, 0.03834, 0.9547, 0.02617, 0.9547, 0.02617, 0.9187, 0.7008, 0.9182, 0.7008, 0.9378, 0.6995, 0.9378, 0.6995, 0.9182, 0.6833, 0.9378, 0.6833, 0.9182, 0.6847, 0.9182, 0.6847, 0.9378, 0.7419, 0.9182, 0.7419, 0.9378, 0.7405, 0.9378, 0.7405, 0.9182, 0.7434, 0.9378, 0.7434, 0.9182, 0.7448, 0.9182, 0.7448, 0.9378, 0.4688, 0.8867, 0.4744, 0.8867, 0.4744, 0.9227, 0.4688, 0.9227, 0.7852, 0.9197, 0.7797, 0.9197, 0.7797, 0.9064, 0.7852, 0.9064, 0.8297, 0.3047, 0.8297, 0.2687, 0.8419, 0.2687, 0.8419, 0.3047, 0.704, 0.2998, 0.7095, 0.2998, 0.7095, 0.313, 0.704, 0.313, 0.2316, 0.9184, 0.2316, 0.9424, 0.2302, 0.9424, 0.2302, 0.9184, 0.1091, 0.9424, 0.1091, 0.9184, 0.1105, 0.9184, 0.1105, 0.9424, 0.8197, 0.7558, 0.8197, 0.7618, 0.8197, 0.7617, 0.8197, 0.7258, 0.8197, 0.7257, 0.8197, 0.7318, 0.792, 0.8219, 0.792, 0.7859, 0.7921, 0.7859, 0.7921, 0.8219, 0.792, 0.7257, 0.8197, 0.7257, 0.8197, 0.7258, 0.7921, 0.7258, 0.6671, 0.9184, 0.6671, 0.9424, 0.6657, 0.9424, 0.6657, 0.9184, 0.06946, 0.9184, 0.06946, 0.9424, 0.06808, 0.9424, 0.06808, 0.9184, 0.7067, 0.3196, 0.7067, 0.3211, 0.7053, 0.3211, 0.7053, 0.3196, 0.05773, 0.9332, 0.05635, 0.9332, 0.05635, 0.9317, 0.05773, 0.9317, 0.1149, 0.9184, 0.1149, 0.9424, 0.1135, 0.9424, 0.1135, 0.9184, 0.08421, 0.9424, 0.08421, 0.9184, 0.08559, 0.9184, 0.08559, 0.9424, 0.1194, 0.9424, 0.1194, 0.9184, 0.1208, 0.9184, 0.1208, 0.9424, 0.0886, 0.9424, 0.0886, 0.9184, 0.08999, 0.9184, 0.08999, 0.9424, 0.06066, 0.9332, 0.05928, 0.9332, 0.05928, 0.9317, 0.06066, 0.9317, 0.05333, 0.9348, 0.05195, 0.9348, 0.05195, 0.9333, 0.05333, 0.9333, 0.6554, 0.9184, 0.6554, 0.9424, 0.654, 0.9424, 0.654, 0.9184, 0.6539, 0.9184, 0.6539, 0.9424, 0.6525, 0.9424, 0.6525, 0.9184, 0.6627, 0.9184, 0.6627, 0.9424, 0.6613, 0.9424, 0.6613, 0.9184, 0.07826, 0.9184, 0.07826, 0.9424, 0.07687, 0.9424, 0.07687, 0.9184, 0.06066, 0.9349, 0.06066, 0.9364, 0.05928, 0.9364, 0.05928, 0.9349, 0.05626, 0.9364, 0.05488, 0.9364, 0.05488, 0.9349, 0.05626, 0.9349, 0.112, 0.9184, 0.112, 0.9424, 0.1106, 0.9424, 0.1106, 0.9184, 0.1033, 0.9424, 0.1033, 0.9184, 0.1047, 0.9184, 0.1047, 0.9424, 0.1179, 0.9424, 0.1179, 0.9184, 0.1193, 0.9184, 0.1193, 0.9424, 0.06653, 0.9184, 0.06653, 0.9424, 0.06514, 0.9424, 0.06514, 0.9184, 0.7052, 0.3212, 0.7052, 0.3227, 0.7039, 0.3227, 0.7039, 0.3212, 0.7067, 0.3227, 0.7053, 0.3227, 0.7053, 0.3212, 0.7067, 0.3212, 0.7854, 0.9438, 0.7854, 0.9153, 0.7868, 0.9153, 0.7868, 0.9438, 0.8093, 0.3059, 0.8093, 0.3117, 0.808, 0.3117, 0.808, 0.3059, 0.8343, 0.3121, 0.8343, 0.3179, 0.8329, 0.3179, 0.8329, 0.3121, 0.8109, 0.3117, 0.8109, 0.3059, 0.8123, 0.3059, 0.8123, 0.3117, 0.8402, 0.3117, 0.8402, 0.3059, 0.8416, 0.3059, 0.8416, 0.3117, 0.8181, 0.3059, 0.8181, 0.3117, 0.8168, 0.3117, 0.8168, 0.3059, 0.8357, 0.3059, 0.8357, 0.3117, 0.8343, 0.3117, 0.8343, 0.3059, 0.827, 0.3117, 0.827, 0.3059, 0.8284, 0.3059, 0.8284, 0.3117, 0.8256, 0.3117, 0.8256, 0.3059, 0.8269, 0.3059, 0.8269, 0.3117, 0.8314, 0.3179, 0.8314, 0.3121, 0.8328, 0.3121, 0.8328, 0.3179, 0.473, 0.9243, 0.473, 0.9439, 0.4717, 0.9439, 0.4717, 0.9243, 0.7332, 0.9378, 0.7332, 0.9182, 0.7346, 0.9182, 0.7346, 0.9378, 0.4745, 0.9243, 0.4745, 0.9439, 0.4731, 0.9439, 0.4731, 0.9243, 0.717, 0.9378, 0.717, 0.9182, 0.7184, 0.9182, 0.7184, 0.9378, 0.2331, 0.8929, 0.2331, 0.9215, 0.2317, 0.9215, 0.2317, 0.8929, 0.8437, 0.2685, 0.8437, 0.297, 0.8423, 0.297, 0.8423, 0.2685, 0.7854, 0.8833, 0.7854, 0.8548, 0.7868, 0.8548, 0.7868, 0.8833, 0.7869, 0.8833, 0.7869, 0.8548, 0.7883, 0.8548, 0.7883, 0.8833, 0.2346, 0.8929, 0.2346, 0.9215, 0.2332, 0.9215, 0.2332, 0.8929, 0.7868, 0.885, 0.7868, 0.9136, 0.7854, 0.9136, 0.7854, 0.885, 0.2332, 0.8609, 0.2332, 0.8324, 0.2346, 0.8324, 0.2346, 0.8609, 0.04901, 0.9377, 0.04901, 0.9318, 0.0504, 0.9318, 0.0504, 0.9377, 0.8357, 0.3121, 0.8357, 0.3179, 0.8343, 0.3179, 0.8343, 0.3121, 0.8167, 0.3121, 0.8167, 0.3179, 0.8153, 0.3179, 0.8153, 0.3121, 0.8197, 0.7618, 0.792, 0.7618, 0.7921, 0.7617, 0.8197, 0.7617, 0.6848, 0.9378, 0.6848, 0.9182, 0.6862, 0.9182, 0.6862, 0.9378, 0.7624, 0.9182, 0.7624, 0.9378, 0.761, 0.9378, 0.761, 0.9182, 0.7068, 0.9378, 0.7068, 0.9182, 0.7082, 0.9182, 0.7082, 0.9378, 0.7331, 0.9182, 0.7331, 0.9378, 0.7317, 0.9378, 0.7317, 0.9182, 0.6877, 0.9378, 0.6877, 0.9182, 0.6891, 0.9182, 0.6891, 0.9378, 0.7785, 0.9182, 0.7785, 0.9378, 0.7772, 0.9378, 0.7772, 0.9182, 0.6965, 0.9378, 0.6965, 0.9182, 0.6979, 0.9182, 0.6979, 0.9378, 0.7566, 0.9182, 0.7566, 0.9378, 0.7552, 0.9378, 0.7552, 0.9182, 0.6936, 0.9378, 0.6936, 0.9182, 0.695, 0.9182, 0.695, 0.9378, 0.7839, 0.9206, 0.7839, 0.9402, 0.7825, 0.9402, 0.7825, 0.9206, 0.7053, 0.9378, 0.7053, 0.9182, 0.7067, 0.9182, 0.7067, 0.9378, 0.7697, 0.9182, 0.7697, 0.9378, 0.7684, 0.9378, 0.7684, 0.9182, 0.7185, 0.9378, 0.7185, 0.9182, 0.7199, 0.9182, 0.7199, 0.9378, 0.7854, 0.9206, 0.7854, 0.9402, 0.784, 0.9402, 0.784, 0.9206, 0.7009, 0.9378, 0.7009, 0.9182, 0.7023, 0.9182, 0.7023, 0.9378, 0.7756, 0.9182, 0.7756, 0.9378, 0.7742, 0.9378, 0.7742, 0.9182, 0.8181, 0.3121, 0.8181, 0.3179, 0.8168, 0.3179, 0.8168, 0.3121, 0.8372, 0.3059, 0.8372, 0.3117, 0.8358, 0.3117, 0.8358, 0.3059, 0.827, 0.3179, 0.827, 0.3121, 0.8284, 0.3121, 0.8284, 0.3179, 0.8197, 0.3117, 0.8197, 0.3059, 0.8211, 0.3059, 0.8211, 0.3117, 0.4666, 0.9123, 0.4666, 0.9483, 0.4545, 0.9483, 0.4545, 0.9123, 0.758, 0.9182, 0.758, 0.9378, 0.7566, 0.9378, 0.7566, 0.9182, 0.6789, 0.9378, 0.6789, 0.9182, 0.6803, 0.9182, 0.6803, 0.9378, 0.761, 0.9182, 0.761, 0.9378, 0.7596, 0.9378, 0.7596, 0.9182, 0.7464, 0.9378, 0.7464, 0.9182, 0.7478, 0.9182, 0.7478, 0.9378, 0.4688, 0.8486, 0.4744, 0.8486, 0.4744, 0.8846, 0.4688, 0.8846, 0.0003652, 0.9547, 0.0003652, 0.9187, 0.01254, 0.9187, 0.01254, 0.9547, 0.2249, 0.9185, 0.2193, 0.9185, 0.2193, 0.9053, 0.2249, 0.9053, 0.04474, 0.918, 0.05027, 0.918, 0.05027, 0.9313, 0.04474, 0.9313, 0.6524, 0.9184, 0.6524, 0.9424, 0.6511, 0.9424, 0.6511, 0.9184, 0.1018, 0.9424, 0.1018, 0.9184, 0.1032, 0.9184, 0.1032, 0.9424, 0.8197, 0.8159, 0.8197, 0.8219, 0.8197, 0.8219, 0.8197, 0.7859, 0.8197, 0.7859, 0.8197, 0.7919, 0.792, 0.7859, 0.8197, 0.7859, 0.8197, 0.7859, 0.7921, 0.7859, 0.6642, 0.9184, 0.6642, 0.9424, 0.6628, 0.9424, 0.6628, 0.9184, 0.07532, 0.9184, 0.07532, 0.9424, 0.07394, 0.9424, 0.07394, 0.9184, 0.7082, 0.3212, 0.7082, 0.3227, 0.7068, 0.3227, 0.7068, 0.3212, 0.05333, 0.9332, 0.05195, 0.9332, 0.05195, 0.9317, 0.05333, 0.9317, 0.1134, 0.9184, 0.1134, 0.9424, 0.1121, 0.9424, 0.1121, 0.9184, 0.0974, 0.9424, 0.0974, 0.9184, 0.09879, 0.9184, 0.09879, 0.9424, 0.115, 0.9424, 0.115, 0.9184, 0.1164, 0.9184, 0.1164, 0.9424, 0.07386, 0.9184, 0.07386, 0.9424, 0.07248, 0.9424, 0.07248, 0.9184, 0.7052, 0.3196, 0.7052, 0.3211, 0.7039, 0.3211, 0.7039, 0.3196, 0.7052, 0.3243, 0.7039, 0.3243, 0.7039, 0.3228, 0.7052, 0.3228, 0.6599, 0.9424, 0.6599, 0.9184, 0.6612, 0.9184, 0.6612, 0.9424, 0.08274, 0.9424, 0.08274, 0.9184, 0.08412, 0.9184, 0.08412, 0.9424, 0.6555, 0.9424, 0.6555, 0.9184, 0.6568, 0.9184, 0.6568, 0.9424, 0.093, 0.9424, 0.093, 0.9184, 0.09439, 0.9184, 0.09439, 0.9424, 0.0548, 0.9364, 0.05341, 0.9364, 0.05341, 0.9349, 0.0548, 0.9349, 0.05773, 0.9348, 0.05635, 0.9348, 0.05635, 0.9333, 0.05773, 0.9333, 0.1178, 0.9184, 0.1178, 0.9424, 0.1165, 0.9424, 0.1165, 0.9184, 0.131, 0.9184, 0.131, 0.9424, 0.1297, 0.9424, 0.1297, 0.9184, 0.1077, 0.9424, 0.1077, 0.9184, 0.109, 0.9184, 0.109, 0.9424, 0.08119, 0.9184, 0.08119, 0.9424, 0.07981, 0.9424, 0.07981, 0.9184, 0.0592, 0.9317, 0.0592, 0.9332, 0.05781, 0.9332, 0.05781, 0.9317, 0.06213, 0.9332, 0.06075, 0.9332, 0.06075, 0.9317, 0.06213, 0.9317, 0.7869, 0.9438, 0.7869, 0.9153, 0.7883, 0.9153, 0.7883, 0.9438, 0.046, 0.9318, 0.046, 0.9377, 0.04462, 0.9377, 0.04462, 0.9318, 0.8387, 0.3059, 0.8387, 0.3117, 0.8373, 0.3117, 0.8373, 0.3059, 0.04755, 0.9377, 0.04755, 0.9318, 0.04893, 0.9318, 0.04893, 0.9377, 0.8358, 0.3179, 0.8358, 0.3121, 0.8372, 0.3121, 0.8372, 0.3179, 0.8196, 0.3059, 0.8196, 0.3117, 0.8182, 0.3117, 0.8182, 0.3059, 0.8387, 0.3121, 0.8387, 0.3179, 0.8373, 0.3179, 0.8373, 0.3121, 0.8285, 0.3117, 0.8285, 0.3059, 0.8299, 0.3059, 0.8299, 0.3117, 0.8241, 0.3179, 0.8241, 0.3121, 0.8255, 0.3121, 0.8255, 0.3179, 0.8343, 0.3059, 0.8343, 0.3117, 0.8329, 0.3117, 0.8329, 0.3059, 0.7654, 0.9182, 0.7654, 0.9378, 0.764, 0.9378, 0.764, 0.9182, 0.7082, 0.9378, 0.7082, 0.9182, 0.7096, 0.9182, 0.7096, 0.9378, 0.7551, 0.9182, 0.7551, 0.9378, 0.7537, 0.9378, 0.7537, 0.9182, 0.6731, 0.9378, 0.6731, 0.9182, 0.6744, 0.9182, 0.6744, 0.9378, 0.2317, 0.8609, 0.2317, 0.8324, 0.2331, 0.8324, 0.2331, 0.8609, 0.2331, 0.8626, 0.2331, 0.8912, 0.2317, 0.8912, 0.2317, 0.8626, 0.8466, 0.2685, 0.8466, 0.297, 0.8452, 0.297, 0.8452, 0.2685, 0.2332, 0.8307, 0.2332, 0.8021, 0.2346, 0.8021, 0.2346, 0.8307, 0.2332, 0.8912, 0.2332, 0.8626, 0.2346, 0.8626, 0.2346, 0.8912, 0.7883, 0.885, 0.7883, 0.9136, 0.7869, 0.9136, 0.7869, 0.885, 0.8451, 0.2685, 0.8451, 0.297, 0.8437, 0.297, 0.8437, 0.2685, 0.8124, 0.3179, 0.8124, 0.3121, 0.8137, 0.3121, 0.8137, 0.3179, 0.8387, 0.3179, 0.8387, 0.3121, 0.8401, 0.3121, 0.8401, 0.3179, 0.8152, 0.3059, 0.8152, 0.3117, 0.8138, 0.3117, 0.8138, 0.3059, 0.8197, 0.8219, 0.792, 0.8219, 0.7921, 0.8219, 0.8197, 0.8219, 0.6672, 0.9378, 0.6672, 0.9182, 0.6686, 0.9182, 0.6686, 0.9378, 0.2346, 0.9229, 0.2346, 0.9424, 0.2332, 0.9424, 0.2332, 0.9229, 0.7126, 0.9378, 0.7126, 0.9182, 0.714, 0.9182, 0.714, 0.9378, 0.7683, 0.9182, 0.7683, 0.9378, 0.7669, 0.9378, 0.7669, 0.9182, 0.7214, 0.9378, 0.7214, 0.9182, 0.7228, 0.9182, 0.7228, 0.9378, 0.2331, 0.9229, 0.2331, 0.9424, 0.2317, 0.9424, 0.2317, 0.9229, 0.6892, 0.9378, 0.6892, 0.9182, 0.6906, 0.9182, 0.6906, 0.9378, 0.7727, 0.9182, 0.7727, 0.9378, 0.7713, 0.9378, 0.7713, 0.9182, 0.6701, 0.9378, 0.6701, 0.9182, 0.6715, 0.9182, 0.6715, 0.9378, 0.7639, 0.9182, 0.7639, 0.9378, 0.7625, 0.9378, 0.7625, 0.9182, 0.7288, 0.9378, 0.7288, 0.9182, 0.7302, 0.9182, 0.7302, 0.9378, 0.7522, 0.9182, 0.7522, 0.9378, 0.7508, 0.9378, 0.7508, 0.9182, 0.6863, 0.9378, 0.6863, 0.9182, 0.6876, 0.9182, 0.6876, 0.9378, 0.7771, 0.9182, 0.7771, 0.9378, 0.7757, 0.9378, 0.7757, 0.9182, 0.6775, 0.9378, 0.6775, 0.9182, 0.6788, 0.9182, 0.6788, 0.9378, 0.7536, 0.9182, 0.7536, 0.9378, 0.7522, 0.9378, 0.7522, 0.9182, 0.8313, 0.3121, 0.8313, 0.3179, 0.8299, 0.3179, 0.8299, 0.3121, 0.8387, 0.3117, 0.8387, 0.3059, 0.8401, 0.3059, 0.8401, 0.3117, 0.8109, 0.3179, 0.8109, 0.3121, 0.8123, 0.3121, 0.8123, 0.3179, 0.8196, 0.3121, 0.8196, 0.3179, 0.8182, 0.3179, 0.8182, 0.3121, 0.7852, 0.9056, 0.7797, 0.9056, 0.7797, 0.8924, 0.7852, 0.8924, 0.0416, 0.9322, 0.0416, 0.9518, 0.04022, 0.9518, 0.04022, 0.9322, 0.7229, 0.9378, 0.7229, 0.9182, 0.7243, 0.9182, 0.7243, 0.9378, 0.4716, 0.9243, 0.4716, 0.9439, 0.4702, 0.9439, 0.4702, 0.9243, 0.7449, 0.9378, 0.7449, 0.9182, 0.7463, 0.9182, 0.7463, 0.9378, 0.7852, 0.8909, 0.7797, 0.8909, 0.7797, 0.855, 0.7852, 0.855, 0.829, 0.2687, 0.829, 0.3047, 0.8168, 0.3047, 0.8168, 0.2687, 0.05061, 0.918, 0.05614, 0.918, 0.05614, 0.9313, 0.05061, 0.9313, 0.4537, 0.9123, 0.4537, 0.9483, 0.4416, 0.9483, 0.4416, 0.9123, 0.09732, 0.9184, 0.09732, 0.9424, 0.09594, 0.9424, 0.09594, 0.9184, 0.1047, 0.9424, 0.1047, 0.9184, 0.1061, 0.9184, 0.1061, 0.9424, 0.1325, 0.9184, 0.1325, 0.9424, 0.1311, 0.9424, 0.1311, 0.9184, 0.07093, 0.9184, 0.07093, 0.9424, 0.06954, 0.9424, 0.06954, 0.9184, 0.7096, 0.3228, 0.7096, 0.3243, 0.7082, 0.3243, 0.7082, 0.3228, 0.05626, 0.9332, 0.05488, 0.9332, 0.05488, 0.9317, 0.05626, 0.9317, 0.6569, 0.9424, 0.6569, 0.9184, 0.6583, 0.9184, 0.6583, 0.9424, 0.08567, 0.9424, 0.08567, 0.9184, 0.08706, 0.9184, 0.08706, 0.9424, 0.2287, 0.9424, 0.2287, 0.9184, 0.2301, 0.9184, 0.2301, 0.9424, 0.09007, 0.9424, 0.09007, 0.9184, 0.09145, 0.9184, 0.09145, 0.9424, 0.0592, 0.9348, 0.05781, 0.9348, 0.05781, 0.9333, 0.0592, 0.9333, 0.0548, 0.9348, 0.05341, 0.9348, 0.05341, 0.9333, 0.0548, 0.9333, 0.1003, 0.9184, 0.1003, 0.9424, 0.09887, 0.9424, 0.09887, 0.9184, 0.1369, 0.9184, 0.1369, 0.9424, 0.1355, 0.9424, 0.1355, 0.9184, 0.1281, 0.9184, 0.1281, 0.9424, 0.1267, 0.9424, 0.1267, 0.9184, 0.07972, 0.9184, 0.07972, 0.9424, 0.07834, 0.9424, 0.07834, 0.9184, 0.06066, 0.9333, 0.06066, 0.9348, 0.05928, 0.9348, 0.05928, 0.9333, 0.05626, 0.9348, 0.05488, 0.9348, 0.05488, 0.9333, 0.05626, 0.9333, 0.1296, 0.9184, 0.1296, 0.9424, 0.1282, 0.9424, 0.1282, 0.9184, 0.09447, 0.9424, 0.09447, 0.9184, 0.09585, 0.9184, 0.09585, 0.9424, 0.1354, 0.9184, 0.1354, 0.9424, 0.1341, 0.9424, 0.1341, 0.9184, 0.06799, 0.9184, 0.06799, 0.9424, 0.06661, 0.9424, 0.06661, 0.9184, 0.0548, 0.9317, 0.0548, 0.9332, 0.05341, 0.9332, 0.05341, 0.9317, 0.7096, 0.3211, 0.7082, 0.3211, 0.7082, 0.3196, 0.7096, 0.3196, 0.06221, 0.947, 0.06221, 0.9185, 0.06359, 0.9185, 0.06359, 0.947, 0.05186, 0.9318, 0.05186, 0.9377, 0.05048, 0.9377, 0.05048, 0.9318, 0.7126, 0.3188, 0.7126, 0.3246, 0.7112, 0.3246, 0.7112, 0.3188, 0.8153, 0.3117, 0.8153, 0.3059, 0.8167, 0.3059, 0.8167, 0.3117, 0.8212, 0.3179, 0.8212, 0.3121, 0.8225, 0.3121, 0.8225, 0.3179, 0.8093, 0.3121, 0.8093, 0.3179, 0.808, 0.3179, 0.808, 0.3121, 0.714, 0.3188, 0.714, 0.3246, 0.7126, 0.3246, 0.7126, 0.3188, 0.8314, 0.3117, 0.8314, 0.3059, 0.8328, 0.3059, 0.8328, 0.3117, 0.7097, 0.3246, 0.7097, 0.3188, 0.7111, 0.3188, 0.7111, 0.3246, 0.8226, 0.3117, 0.8226, 0.3059, 0.824, 0.3059, 0.824, 0.3117, 0.7404, 0.9182, 0.7404, 0.9378, 0.739, 0.9378, 0.739, 0.9182, 0.72, 0.9378, 0.72, 0.9182, 0.7214, 0.9182, 0.7214, 0.9378, 0.7668, 0.9182, 0.7668, 0.9378, 0.7654, 0.9378, 0.7654, 0.9182, 0.7244, 0.9378, 0.7244, 0.9182, 0.7258, 0.9182, 0.7258, 0.9378, 0.2332, 0.7702, 0.2332, 0.7416, 0.2346, 0.7416, 0.2346, 0.7702, 0.6505, 0.9058, 0.6505, 0.9343, 0.6491, 0.9343, 0.6491, 0.9058, 0.2317, 0.7097, 0.2317, 0.6811, 0.2331, 0.6811, 0.2331, 0.7097, 0.2317, 0.6794, 0.2317, 0.6509, 0.233, 0.6509, 0.233, 0.6794, 0.2317, 0.8004, 0.2317, 0.7719, 0.2331, 0.7719, 0.2331, 0.8004, 0.2331, 0.8021, 0.2331, 0.8307, 0.2317, 0.8307, 0.2317, 0.8021, 0.2332, 0.7097, 0.2332, 0.6811, 0.2346, 0.6811, 0.2346, 0.7097, 0.8065, 0.3179, 0.8065, 0.3121, 0.8079, 0.3121, 0.8079, 0.3179, 0.8049, 0.3059, 0.8049, 0.3117, 0.8036, 0.3117, 0.8036, 0.3059, 0.8064, 0.3121, 0.8064, 0.3179, 0.805, 0.3179, 0.805, 0.3121, 0.6921, 0.9378, 0.6921, 0.9182, 0.6935, 0.9182, 0.6935, 0.9378, 0.7507, 0.9182, 0.7507, 0.9378, 0.7493, 0.9378, 0.7493, 0.9182, 0.7039, 0.9378, 0.7039, 0.9182, 0.7052, 0.9182, 0.7052, 0.9378, 0.225, 0.9195, 0.225, 0.939, 0.2236, 0.939, 0.2236, 0.9195, 0.6687, 0.9378, 0.6687, 0.9182, 0.67, 0.9182, 0.67, 0.9378, 0.7492, 0.9182, 0.7492, 0.9378, 0.7478, 0.9378, 0.7478, 0.9182, 0.7024, 0.9378, 0.7024, 0.9182, 0.7038, 0.9182, 0.7038, 0.9378, 0.7155, 0.9182, 0.7155, 0.9378, 0.7141, 0.9378, 0.7141, 0.9182, 0.676, 0.9378, 0.676, 0.9182, 0.6774, 0.9182, 0.6774, 0.9378, 0.7434, 0.9182, 0.7434, 0.9378, 0.742, 0.9378, 0.742, 0.9182, 0.8452, 0.318, 0.8452, 0.2985, 0.8466, 0.2985, 0.8466, 0.318, 0.7712, 0.9182, 0.7712, 0.9378, 0.7698, 0.9378, 0.7698, 0.9182, 0.6716, 0.9378, 0.6716, 0.9182, 0.673, 0.9182, 0.673, 0.9378, 0.7375, 0.9182, 0.7375, 0.9378, 0.7361, 0.9378, 0.7361, 0.9182, 0.7273, 0.9378, 0.7273, 0.9182, 0.7287, 0.9182, 0.7287, 0.9378, 0.6964, 0.9182, 0.6964, 0.9378, 0.6951, 0.9378, 0.6951, 0.9182, 0.8152, 0.3121, 0.8152, 0.3179, 0.8138, 0.3179, 0.8138, 0.3121, 0.8049, 0.3121, 0.8049, 0.3179, 0.8036, 0.3179, 0.8036, 0.3121, 0.8256, 0.3179, 0.8256, 0.3121, 0.8269, 0.3121, 0.8269, 0.3179, 0.7082, 0.3194, 0.7082, 0.3136, 0.7096, 0.3136, 0.7096, 0.3194, 0.7595, 0.9182, 0.7595, 0.9378, 0.7581, 0.9378, 0.7581, 0.9182, 0.7258, 0.9378, 0.7258, 0.9182, 0.7272, 0.9182, 0.7272, 0.9378, 0.4701, 0.9243, 0.4701, 0.9439, 0.4687, 0.9439, 0.4687, 0.9243, 0.8423, 0.318, 0.8423, 0.2985, 0.8437, 0.2985, 0.8437, 0.318])
me_building_003_mesh.materials.append(mat_mat_slabs)
me_building_003_mesh.materials.append(mat_parede)
me_building_003_mesh.materials.append(mat_frame)
me_building_003_mesh.materials.append(mat_grades)
me_building_003_mesh.materials.append(mat_telhado)
me_building_003_mesh.materials.append(mat_frame)
me_building_003_mesh.materials.append(mat_grades)
me_building_003_mesh.use_remesh_fix_poles = True
me_building_003_mesh.use_remesh_preserve_attributes = False
me_building_003_mesh.use_mirror_vertex_groups = False
me_building_003_mesh.update()

# ---- objects
ob_building_003 = bpy.data.objects.new('building_003', me_building_003_mesh)
ob_light = bpy.data.objects.new('Light', light_light)
ob_camera = bpy.data.objects.new('Camera', cam_camera)

# ---- transforms, parenting, visibility, modifiers, constraints
ob_building_003.location = (0.0, 0.0, 0.0)
ob_building_003.scale = (1.0, 2.0, 1.0)
ob_building_003.lineart.crease_threshold = 0.0
ob_light.location = (4.076, -6.039, 5.904)
ob_light.rotation_euler = (0.6503, 0.05522, 1.866)
ob_light.lock_rotations_4d = False
ob_light.empty_display_type = 'ARROWS'
ob_light.color = (0.0, 0.0, 0.0, 0.0)
ob_light.lineart.crease_threshold = 0.0
ob_camera.location = (7.359, -6.926, 4.958)
ob_camera.rotation_euler = (1.109, 0.0, 0.8149)
ob_camera.lock_rotations_4d = False
ob_camera.empty_display_type = 'ARROWS'
ob_camera.color = (0.0, 0.0, 0.0, 0.0)
ob_camera.display_type = 'WIRE'
ob_camera.lineart.crease_threshold = 0.0

# ---- collection membership
scene.collection.objects.link(ob_building_003)
col_collection.objects.link(ob_light)
col_collection.objects.link(ob_camera)

# ---- scene / render settings (as saved in the file)
scene.camera = ob_camera
scene.frame_start = 1; scene.frame_end = 250; scene.frame_set(1)
scene.render.engine = 'CYCLES'
scene.render.resolution_x = 1024
scene.render.resolution_y = 1024
scene.cycles.use_denoising = False
scene.cycles.samples = 128
scene.cycles.sampling_pattern = 'TABULATED_SOBOL'
scene.cycles.use_adaptive_sampling = False
scene.cycles.use_light_tree = False
scene.cycles.bake_type = 'NORMAL'
scene.view_settings.view_transform = 'Filmic'
bpy.context.view_layer.update()
